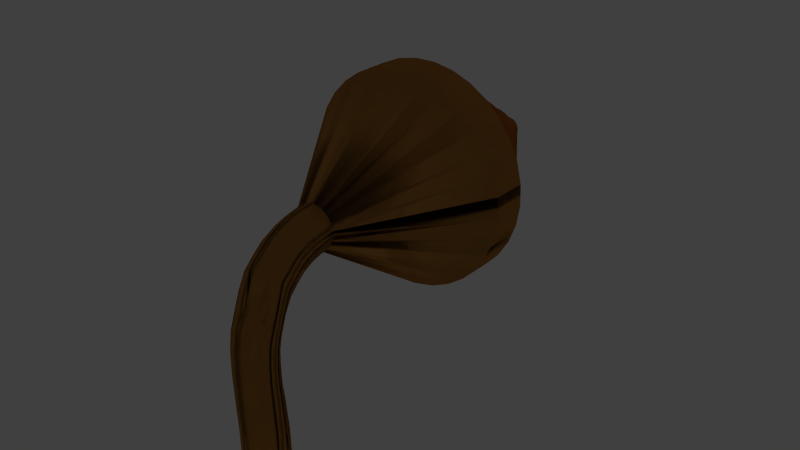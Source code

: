 # Source: launcher.blend  (saved by Blender 2.74.0; exported with 4.5.12 LTS)
import bpy
from mathutils import Matrix  # noqa: F401  (used for matrix-valued properties, if any)

bpy.ops.wm.read_factory_settings(use_empty=True)
scene = bpy.context.scene
scene.name = 'Scene'

# ---- collections
col_collection_1 = bpy.data.collections.new('Collection 1'); scene.collection.children.link(col_collection_1)

# ---- materials (node trees are filled in below, after node groups)
mat_material_002 = bpy.data.materials.new('Material.002')
mat_material_002.alpha_threshold = 0.0
mat_material_002.use_transparent_shadow = False
mat_material_002.diffuse_color = (0.7095, 0.3525, 0.08519, 1.0)
mat_material_002.specular_color = (0.2668, 0.0, 0.0)
mat_material_002.roughness = 0.5
mat_material_002.specular_intensity = 0.1786
mat_material_002.line_color = (0.0, 0.0, 0.0, 1.0)

# ---- material node trees

# ---- world
world_world = bpy.data.worlds.new('World'); scene.world = world_world
world_world.color = (0.05088, 0.05088, 0.05088)
world_world.use_sun_shadow = False
world_world.sun_shadow_jitter_overblur = 0.0
world_world.cycles.sampling_method = 'MANUAL'
world_world.cycles.sample_map_resolution = 256

# ---- lights
light_point_001 = bpy.data.lights.new('Point.001', 'POINT')
light_point_001.transmission_factor = 0.0
light_point_001.energy = 100.0
light_point_001.shadow_buffer_clip_start = 0.5
light_point_001.shadow_soft_size = 0.1
light_point_001.shadow_maximum_resolution = 0.006
light_point_001.use_absolute_resolution = True
light_point_001.cycles.use_multiple_importance_sampling = False
light_point = bpy.data.lights.new('Point', 'POINT')
light_point.transmission_factor = 0.0
light_point.energy = 100.0
light_point.shadow_buffer_clip_start = 0.5
light_point.shadow_soft_size = 0.1
light_point.shadow_maximum_resolution = 0.006
light_point.use_absolute_resolution = True
light_point.cycles.use_multiple_importance_sampling = False

# ---- meshes
me_circle_006 = bpy.data.meshes.new('Circle.006')
me_circle_006.from_pydata([(1.502, 2.892, -1.112), (1.471, 2.889, -1.112), (1.44, 2.88, -1.112), (1.412, 2.865, -1.112), (1.388, 2.845, -1.112), (1.367, 2.82, -1.112), (1.352, 2.792, -1.112), (1.343, 2.761, -1.112), (1.34, 2.73, -1.112), (1.343, 2.698, -1.112), (1.352, 2.667, -1.112), (1.367, 2.639, -1.112), (1.388, 2.615, -1.112), (1.412, 2.595, -1.112), (1.44, 2.58, -1.112), (1.471, 2.57, -1.112), (1.502, 2.567, -1.112), (1.534, 2.57, -1.112), (1.565, 2.58, -1.112), (1.593, 2.595, -1.112), (1.617, 2.615, -1.112), (1.638, 2.639, -1.112), (1.653, 2.667, -1.112), (1.662, 2.698, -1.112), (1.665, 2.73, -1.112), (1.662, 2.761, -1.112), (1.653, 2.792, -1.112), (1.638, 2.82, -1.112), (1.617, 2.845, -1.112), (1.593, 2.865, -1.112), (1.565, 2.88, -1.112), (1.534, 2.889, -1.112), (1.502, 2.827, -1.112), (1.483, 2.825, -1.112), (1.465, 2.819, -1.112), (1.448, 2.81, -1.112), (1.433, 2.798, -1.112), (1.42, 2.783, -1.112), (1.411, 2.766, -1.112), (1.406, 2.748, -1.112), (1.404, 2.728, -1.112), (1.406, 2.709, -1.112), (1.411, 2.691, -1.112), (1.42, 2.674, -1.112), (1.433, 2.659, -1.112), (1.448, 2.646, -1.112), (1.465, 2.637, -1.112), (1.483, 2.632, -1.112), (1.502, 2.63, -1.112), (1.522, 2.632, -1.112), (1.54, 2.637, -1.112), (1.557, 2.646, -1.112), (1.572, 2.659, -1.112), (1.584, 2.674, -1.112), (1.593, 2.691, -1.112), (1.599, 2.709, -1.112), (1.601, 2.728, -1.112), (1.599, 2.748, -1.112), (1.593, 2.766, -1.112), (1.584, 2.783, -1.112), (1.572, 2.798, -1.112), (1.557, 2.81, -1.112), (1.54, 2.819, -1.112), (1.522, 2.825, -1.112), (1.508, 3.211, -1.025), (1.417, 3.202, -1.025), (1.329, 3.175, -1.025), (1.248, 3.132, -1.025), (1.177, 3.074, -1.025), (1.118, 3.002, -1.025), (1.075, 2.921, -1.025), (1.048, 2.833, -1.025), (1.039, 2.742, -1.025), (1.048, 2.651, -1.025), (1.075, 2.563, -1.025), (1.118, 2.482, -1.025), (1.177, 2.41, -1.025), (1.248, 2.352, -1.025), (1.329, 2.309, -1.025), (1.417, 2.282, -1.025), (1.508, 2.273, -1.025), (1.6, 2.282, -1.025), (1.687, 2.309, -1.025), (1.769, 2.352, -1.025), (1.84, 2.41, -1.025), (1.898, 2.482, -1.025), (1.941, 2.563, -1.025), (1.968, 2.651, -1.025), (1.977, 2.742, -1.025), (1.968, 2.833, -1.025), (1.941, 2.921, -1.025), (1.898, 3.002, -1.025), (1.84, 3.074, -1.025), (1.769, 3.132, -1.025), (1.687, 3.175, -1.025), (1.6, 3.202, -1.025), (1.508, 3.023, -1.025), (1.452, 3.017, -1.025), (1.399, 3.001, -1.025), (1.35, 2.975, -1.025), (1.307, 2.939, -1.025), (1.271, 2.896, -1.025), (1.245, 2.847, -1.025), (1.229, 2.794, -1.025), (1.224, 2.738, -1.025), (1.229, 2.683, -1.025), (1.245, 2.63, -1.025), (1.271, 2.58, -1.025), (1.307, 2.537, -1.025), (1.35, 2.502, -1.025), (1.399, 2.476, -1.025), (1.452, 2.46, -1.025), (1.508, 2.454, -1.025), (1.563, 2.46, -1.025), (1.617, 2.476, -1.025), (1.666, 2.502, -1.025), (1.709, 2.537, -1.025), (1.744, 2.58, -1.025), (1.771, 2.63, -1.025), (1.787, 2.683, -1.025), (1.792, 2.738, -1.025), (1.787, 2.794, -1.025), (1.771, 2.847, -1.025), (1.744, 2.896, -1.025), (1.709, 2.939, -1.025), (1.666, 2.975, -1.025), (1.617, 3.001, -1.025), (1.563, 3.017, -1.025), (1.508, 3.614, -0.9126), (1.338, 3.597, -0.9126), (1.175, 3.547, -0.9126), (1.025, 3.467, -0.9126), (0.8937, 3.359, -0.9126), (0.7857, 3.228, -0.9126), (0.7055, 3.077, -0.9126), (0.656, 2.914, -0.9126), (0.6393, 2.745, -0.9126), (0.656, 2.576, -0.9126), (0.7055, 2.413, -0.9126), (0.7857, 2.262, -0.9126), (0.8937, 2.131, -0.9126), (1.025, 2.023, -0.9126), (1.175, 1.943, -0.9126), (1.338, 1.893, -0.9126), (1.508, 1.876, -0.9126), (1.677, 1.893, -0.9126), (1.84, 1.943, -0.9126), (1.99, 2.023, -0.9126), (2.122, 2.131, -0.9126), (2.23, 2.262, -0.9126), (2.31, 2.413, -0.9126), (2.36, 2.576, -0.9126), (2.376, 2.745, -0.9126), (2.36, 2.914, -0.9126), (2.31, 3.077, -0.9126), (2.23, 3.228, -0.9126), (2.122, 3.359, -0.9126), (1.99, 3.467, -0.9126), (1.84, 3.547, -0.9126), (1.677, 3.597, -0.9126), (1.507, 3.265, -0.9126), (1.405, 3.255, -0.9126), (1.306, 3.225, -0.9126), (1.215, 3.176, -0.9126), (1.135, 3.111, -0.9126), (1.07, 3.031, -0.9126), (1.021, 2.94, -0.9126), (0.9909, 2.841, -0.9126), (0.9807, 2.738, -0.9126), (0.9909, 2.636, -0.9126), (1.021, 2.537, -0.9126), (1.07, 2.446, -0.9126), (1.135, 2.366, -0.9126), (1.215, 2.301, -0.9126), (1.306, 2.252, -0.9126), (1.405, 2.222, -0.9126), (1.507, 2.212, -0.9126), (1.61, 2.222, -0.9126), (1.709, 2.252, -0.9126), (1.8, 2.301, -0.9126), (1.88, 2.366, -0.9126), (1.945, 2.446, -0.9126), (1.994, 2.537, -0.9126), (2.024, 2.636, -0.9126), (2.034, 2.738, -0.9126), (2.024, 2.841, -0.9126), (1.994, 2.94, -0.9126), (1.945, 3.031, -0.9126), (1.88, 3.111, -0.9126), (1.8, 3.176, -0.9126), (1.709, 3.225, -0.9126), (1.61, 3.255, -0.9126), (1.508, 3.917, -0.8324), (1.28, 3.894, -0.8324), (1.06, 3.828, -0.8324), (0.8581, 3.719, -0.8324), (0.6808, 3.574, -0.8324), (0.5354, 3.397, -0.8324), (0.4274, 3.195, -0.8324), (0.3608, 2.975, -0.8324), (0.3383, 2.747, -0.8324), (0.3608, 2.519, -0.8324), (0.4274, 2.3, -0.8324), (0.5354, 2.098, -0.8324), (0.6808, 1.92, -0.8324), (0.8581, 1.775, -0.8324), (1.06, 1.667, -0.8324), (1.28, 1.6, -0.8324), (1.508, 1.578, -0.8324), (1.736, 1.6, -0.8324), (1.955, 1.667, -0.8324), (2.157, 1.775, -0.8324), (2.335, 1.92, -0.8324), (2.48, 2.098, -0.8324), (2.588, 2.3, -0.8324), (2.655, 2.519, -0.8324), (2.677, 2.747, -0.8324), (2.655, 2.975, -0.8324), (2.588, 3.195, -0.8324), (2.48, 3.397, -0.8324), (2.335, 3.574, -0.8324), (2.157, 3.719, -0.8324), (1.955, 3.828, -0.8324), (1.736, 3.894, -0.8324), (1.507, 3.448, -0.8323), (1.369, 3.434, -0.8323), (1.236, 3.394, -0.8323), (1.113, 3.328, -0.8323), (1.006, 3.24, -0.8323), (0.9175, 3.132, -0.8323), (0.852, 3.01, -0.8323), (0.8116, 2.877, -0.8323), (0.798, 2.738, -0.8323), (0.8116, 2.6, -0.8323), (0.852, 2.467, -0.8323), (0.9175, 2.344, -0.8323), (1.006, 2.237, -0.8323), (1.113, 2.149, -0.8323), (1.236, 2.083, -0.8323), (1.369, 2.043, -0.8323), (1.507, 2.029, -0.8323), (1.646, 2.043, -0.8323), (1.779, 2.083, -0.8323), (1.901, 2.149, -0.8323), (2.009, 2.237, -0.8323), (2.097, 2.344, -0.8323), (2.162, 2.467, -0.8323), (2.203, 2.6, -0.8323), (2.216, 2.738, -0.8323), (2.203, 2.877, -0.8323), (2.162, 3.01, -0.8323), (2.097, 3.132, -0.8323), (2.009, 3.24, -0.8323), (1.901, 3.328, -0.8323), (1.779, 3.394, -0.8323), (1.646, 3.434, -0.8323), (1.507, 4.461, -0.6982), (1.174, 4.428, -0.6982), (0.8532, 4.33, -0.6982), (0.5576, 4.172, -0.6982), (0.2985, 3.96, -0.6982), (0.08587, 3.701, -0.6982), (-0.07213, 3.405, -0.6982), (-0.1694, 3.084, -0.6982), (-0.2023, 2.751, -0.6982), (-0.1694, 2.417, -0.6982), (-0.07213, 2.096, -0.6982), (0.08587, 1.801, -0.6982), (0.2985, 1.542, -0.6982), (0.5576, 1.329, -0.6982), (0.8532, 1.171, -0.6982), (1.174, 1.074, -0.6982), (1.507, 1.041, -0.6982), (1.841, 1.074, -0.6982), (2.162, 1.171, -0.6982), (2.457, 1.329, -0.6982), (2.716, 1.542, -0.6982), (2.929, 1.801, -0.6982), (3.087, 2.096, -0.6982), (3.184, 2.417, -0.6982), (3.217, 2.751, -0.6982), (3.184, 3.084, -0.6982), (3.087, 3.405, -0.6982), (2.929, 3.701, -0.6982), (2.716, 3.96, -0.6982), (2.457, 4.172, -0.6982), (2.162, 4.33, -0.6982), (1.841, 4.428, -0.6982), (1.507, 3.775, -0.6981), (1.304, 3.755, -0.6981), (1.11, 3.696, -0.6981), (0.9306, 3.6, -0.6981), (0.7735, 3.471, -0.6981), (0.6446, 3.314, -0.6981), (0.5487, 3.135, -0.6981), (0.4897, 2.94, -0.6981), (0.4698, 2.738, -0.6981), (0.4897, 2.536, -0.6981), (0.5487, 2.341, -0.6981), (0.6446, 2.162, -0.6981), (0.7735, 2.005, -0.6981), (0.9306, 1.876, -0.6981), (1.11, 1.78, -0.6981), (1.304, 1.721, -0.6981), (1.507, 1.701, -0.6981), (1.709, 1.721, -0.6981), (1.904, 1.78, -0.6981), (2.083, 1.876, -0.6981), (2.24, 2.005, -0.6981), (2.369, 2.162, -0.6981), (2.465, 2.341, -0.6981), (2.524, 2.536, -0.6981), (2.544, 2.738, -0.6981), (2.524, 2.94, -0.6981), (2.465, 3.135, -0.6981), (2.369, 3.314, -0.6981), (2.24, 3.471, -0.6981), (2.083, 3.6, -0.6981), (1.904, 3.696, -0.6981), (1.709, 3.755, -0.6981), (0.08587, 3.701, -0.6982), (-0.07213, 3.405, -0.6982), (2.716, 1.542, -0.6982), (2.929, 1.801, -0.6982), (1.75, 2.989, -0.2275), (1.697, 3.033, -0.2275), (1.636, 3.065, -0.2275), (1.569, 3.085, -0.2275), (1.841, 4.431, -0.5936), (2.162, 4.333, -0.5936), (2.457, 4.175, -0.5936), (2.716, 3.963, -0.5936), (2.929, 3.704, -0.5936), (3.087, 3.408, -0.5936), (3.184, 3.087, -0.5936), (3.217, 2.754, -0.5936), (3.184, 2.42, -0.5936), (3.087, 2.099, -0.5936), (2.929, 1.804, -0.5936), (2.716, 1.545, -0.5936), (2.457, 1.332, -0.5936), (2.162, 1.174, -0.5936), (1.841, 1.077, -0.5936), (1.507, 1.044, -0.5936), (1.174, 1.077, -0.5936), (0.853, 1.174, -0.5936), (0.5574, 1.332, -0.5936), (0.2983, 1.545, -0.5936), (0.08568, 1.804, -0.5936), (-0.07232, 2.099, -0.5936), (-0.1696, 2.42, -0.5936), (-0.2025, 2.754, -0.5936), (-0.1696, 3.087, -0.5936), (-0.07232, 3.408, -0.5936), (0.08568, 3.704, -0.5936), (0.2983, 3.963, -0.5936), (0.5574, 4.175, -0.5936), (0.853, 4.333, -0.5936), (1.174, 4.431, -0.5936), (1.507, 4.463, -0.5936), (1.507, 3.778, -0.5935), (1.304, 3.758, -0.5935), (1.11, 3.699, -0.5935), (0.9305, 3.603, -0.5935), (0.7733, 3.474, -0.5935), (0.6444, 3.317, -0.5935), (0.5486, 3.138, -0.5935), (0.4896, 2.943, -0.5935), (0.4696, 2.741, -0.5935), (0.4896, 2.538, -0.5935), (0.5486, 2.344, -0.5935), (0.6444, 2.165, -0.5935), (0.7733, 2.008, -0.5935), (0.9305, 1.879, -0.5935), (1.11, 1.783, -0.5935), (1.304, 1.724, -0.5935), (1.507, 1.704, -0.5935), (1.709, 1.724, -0.5935), (1.903, 1.783, -0.5935), (2.083, 1.879, -0.5935), (2.24, 2.008, -0.5935), (2.369, 2.165, -0.5935), (2.464, 2.344, -0.5935), (2.524, 2.538, -0.5935), (2.543, 2.741, -0.5935), (2.524, 2.943, -0.5935), (2.464, 3.138, -0.5935), (2.369, 3.317, -0.5935), (2.24, 3.474, -0.5935), (2.083, 3.603, -0.5935), (1.903, 3.699, -0.5935), (1.709, 3.758, -0.5935), (0.08568, 3.704, -0.5936), (-0.07232, 3.408, -0.5936), (2.716, 1.545, -0.5936), (2.929, 1.804, -0.5936), (1.794, 2.935, -0.2275), (1.827, 2.874, -0.2275), (1.847, 2.808, -0.2275), (1.854, 2.739, -0.2275), (1.847, 2.67, -0.2275), (1.827, 2.603, -0.2275), (1.794, 2.542, -0.2275), (1.75, 2.489, -0.2275), (1.697, 2.445, -0.2275), (1.636, 2.412, -0.2275), (1.569, 2.392, -0.2275), (1.5, 2.385, -0.2275), (1.431, 2.392, -0.2275), (1.365, 2.412, -0.2275), (1.304, 2.445, -0.2275), (1.25, 2.489, -0.2275), (1.206, 2.542, -0.2275), (1.174, 2.603, -0.2275), (1.154, 2.67, -0.2275), (1.147, 2.739, -0.2275), (1.154, 2.808, -0.2275), (1.174, 2.874, -0.2275), (1.206, 2.935, -0.2275), (1.25, 2.989, -0.2275), (1.304, 3.033, -0.2275), (1.365, 3.065, -0.2275), (1.431, 3.085, -0.2275), (1.5, 3.092, -0.2275), (1.5, 2.95, -0.2275), (1.458, 2.946, -0.2275), (1.418, 2.934, -0.2275), (1.381, 2.914, -0.2275), (1.349, 2.888, -0.2275), (1.322, 2.855, -0.2275), (1.302, 2.818, -0.2275), (1.29, 2.778, -0.2275), (1.286, 2.736, -0.2275), (1.29, 2.694, -0.2275), (1.302, 2.654, -0.2275), (1.322, 2.617, -0.2275), (1.349, 2.584, -0.2275), (1.381, 2.558, -0.2275), (1.418, 2.538, -0.2275), (1.458, 2.526, -0.2275), (1.5, 2.522, -0.2275), (1.542, 2.526, -0.2275), (1.582, 2.538, -0.2275), (1.619, 2.558, -0.2275), (1.652, 2.584, -0.2275), (1.679, 2.617, -0.2275), (1.698, 2.654, -0.2275), (1.711, 2.694, -0.2275), (1.715, 2.736, -0.2275), (1.711, 2.778, -0.2275), (1.698, 2.818, -0.2275), (1.679, 2.855, -0.2275), (1.652, 2.888, -0.2275), (1.619, 2.914, -0.2275), (1.582, 2.934, -0.2275), (1.542, 2.946, -0.2275), (1.206, 2.935, -0.2275), (1.174, 2.874, -0.2275), (1.75, 2.489, -0.2275), (1.794, 2.542, -0.2275), (1.322, 2.855, -0.2275), (1.302, 2.818, -0.2275), (1.652, 2.584, -0.2275), (1.679, 2.617, -0.2275), (1.719, 2.949, -0.1704), (1.664, 2.99, -0.1691), (1.602, 3.021, -0.1685), (1.535, 3.039, -0.1685), (1.764, 2.897, -0.1722), (1.799, 2.839, -0.1745), (1.822, 2.775, -0.1772), (1.831, 2.708, -0.1802), (1.826, 2.641, -0.1834), (1.809, 2.576, -0.1867), (1.778, 2.516, -0.19), (1.736, 2.463, -0.193), (1.684, 2.42, -0.1957), (1.625, 2.387, -0.1981), (1.559, 2.366, -0.1999), (1.491, 2.358, -0.2012), (1.422, 2.364, -0.2018), (1.355, 2.382, -0.2018), (1.293, 2.413, -0.2012), (1.238, 2.454, -0.2), (1.192, 2.506, -0.1981), (1.157, 2.564, -0.1958), (1.135, 2.628, -0.1931), (1.126, 2.695, -0.1901), (1.13, 2.762, -0.1869), (1.22, 2.94, -0.1773), (1.272, 2.983, -0.1746), (1.332, 3.016, -0.1722), (1.397, 3.037, -0.1704), (1.466, 3.045, -0.1691), (1.178, 2.887, -0.1804), (1.148, 2.827, -0.1836), (1.736, 2.463, -0.193), (1.68, 2.895, -0.1305), (1.624, 2.936, -0.1288), (1.562, 2.965, -0.1279), (1.495, 2.983, -0.128), (1.727, 2.846, -0.133), (1.762, 2.789, -0.1361), (1.786, 2.726, -0.1399), (1.796, 2.661, -0.144), (1.793, 2.596, -0.1485), (1.777, 2.533, -0.153), (1.747, 2.475, -0.1575), (1.706, 2.424, -0.1617), (1.655, 2.381, -0.1654), (1.596, 2.349, -0.1687), (1.532, 2.329, -0.1712), (1.463, 2.321, -0.173), (1.394, 2.326, -0.1739), (1.327, 2.344, -0.174), (1.265, 2.373, -0.1731), (1.209, 2.414, -0.1714), (1.163, 2.463, -0.169), (1.127, 2.52, -0.1658), (1.103, 2.583, -0.162), (1.093, 2.647, -0.1579), (1.096, 2.713, -0.1534), (1.183, 2.885, -0.1402), (1.234, 2.928, -0.1365), (1.293, 2.96, -0.1332), (1.358, 2.98, -0.1307), (1.426, 2.988, -0.1289), (1.142, 2.834, -0.1445), (1.113, 2.776, -0.1489), (1.706, 2.424, -0.1617), (1.624, 2.794, -0.08512), (1.568, 2.833, -0.08308), (1.505, 2.862, -0.08208), (1.438, 2.879, -0.08216), (1.671, 2.746, -0.08811), (1.708, 2.69, -0.09195), (1.732, 2.63, -0.09648), (1.744, 2.567, -0.1015), (1.742, 2.504, -0.1069), (1.727, 2.443, -0.1124), (1.698, 2.386, -0.1178), (1.658, 2.337, -0.1229), (1.608, 2.295, -0.1276), (1.55, 2.264, -0.1315), (1.486, 2.245, -0.1346), (1.418, 2.237, -0.1368), (1.349, 2.242, -0.1379), (1.282, 2.259, -0.138), (1.219, 2.288, -0.137), (1.163, 2.327, -0.135), (1.115, 2.375, -0.132), (1.079, 2.43, -0.1282), (1.054, 2.491, -0.1236), (1.043, 2.554, -0.1186), (1.045, 2.617, -0.1132), (1.128, 2.784, -0.09716), (1.178, 2.825, -0.09255), (1.237, 2.857, -0.0886), (1.301, 2.876, -0.08548), (1.369, 2.884, -0.08331), (1.088, 2.734, -0.1023), (1.06, 2.678, -0.1077), (1.658, 2.337, -0.1229), (1.569, 2.675, -0.0511), (1.513, 2.714, -0.04886), (1.45, 2.742, -0.04777), (1.383, 2.758, -0.04787), (1.617, 2.628, -0.0544), (1.654, 2.574, -0.05863), (1.68, 2.515, -0.06364), (1.692, 2.454, -0.06923), (1.691, 2.392, -0.07518), (1.676, 2.332, -0.08127), (1.648, 2.277, -0.08726), (1.609, 2.228, -0.09292), (1.56, 2.188, -0.09804), (1.502, 2.158, -0.1024), (1.438, 2.138, -0.1059), (1.37, 2.131, -0.1083), (1.301, 2.136, -0.1096), (1.234, 2.153, -0.1097), (1.171, 2.181, -0.1086), (1.114, 2.219, -0.1064), (1.067, 2.266, -0.1031), (1.029, 2.32, -0.09883), (1.004, 2.379, -0.09382), (0.992, 2.441, -0.08824), (0.9932, 2.503, -0.08229), (1.075, 2.666, -0.06454), (1.124, 2.706, -0.05942), (1.182, 2.737, -0.05505), (1.246, 2.756, -0.05158), (1.314, 2.763, -0.04916), (1.035, 2.617, -0.07021), (1.008, 2.562, -0.0762), (1.609, 2.228, -0.09292), (1.522, 2.542, -0.01372), (1.465, 2.579, -0.01107), (1.401, 2.605, -0.009811), (1.334, 2.621, -0.009976), (1.571, 2.498, -0.01764), (1.61, 2.447, -0.0227), (1.636, 2.391, -0.02868), (1.65, 2.333, -0.03537), (1.651, 2.275, -0.04251), (1.638, 2.219, -0.04982), (1.612, 2.167, -0.05703), (1.574, 2.121, -0.06384), (1.526, 2.083, -0.07001), (1.469, 2.055, -0.0753), (1.406, 2.037, -0.0795), (1.339, 2.03, -0.08245), (1.27, 2.035, -0.08404), (1.203, 2.051, -0.0842), (1.139, 2.078, -0.08294), (1.082, 2.114, -0.08029), (1.033, 2.159, -0.07637), (0.9946, 2.21, -0.07132), (0.9678, 2.266, -0.06533), (0.954, 2.324, -0.05864), (0.9535, 2.382, -0.0515), (1.03, 2.536, -0.03017), (1.078, 2.573, -0.024), (1.135, 2.602, -0.01871), (1.198, 2.62, -0.01452), (1.265, 2.626, -0.01156), (0.9921, 2.49, -0.03699), (0.9663, 2.438, -0.04419), (1.574, 2.121, -0.06384), (1.444, 2.268, 0.0167), (1.395, 2.314, 0.0197), (1.338, 2.353, 0.0211), (1.275, 2.383, 0.02084), (1.483, 2.216, 0.01221), (1.512, 2.161, 0.006412), (1.528, 2.104, -0.0004827), (1.531, 2.048, -0.008205), (1.522, 1.995, -0.01646), (1.499, 1.947, -0.02492), (1.465, 1.906, -0.03328), (1.421, 1.873, -0.0412), (1.368, 1.849, -0.04838), (1.308, 1.837, -0.05455), (1.244, 1.835, -0.05947), (1.177, 1.844, -0.06295), (1.112, 1.864, -0.06486), (1.049, 1.894, -0.06512), (0.9926, 1.933, -0.06372), (0.9434, 1.98, -0.06072), (0.9039, 2.031, -0.05623), (0.8755, 2.087, -0.05043), (0.8593, 2.144, -0.04354), (0.856, 2.2, -0.03582), (0.8657, 2.253, -0.02756), (0.9664, 2.375, -0.002822), (1.02, 2.398, 0.004362), (1.079, 2.411, 0.01053), (1.144, 2.413, 0.01545), (1.21, 2.403, 0.01893), (0.9219, 2.342, -0.01074), (0.8879, 2.301, -0.0191), (1.421, 1.873, -0.0412), (1.287, 2.012, 0.03727), (1.237, 2.057, 0.04045), (1.18, 2.095, 0.04192), (1.117, 2.125, 0.0416), (1.328, 1.962, 0.03249), (1.358, 1.909, 0.0263), (1.375, 1.854, 0.01893), (1.38, 1.8, 0.01067), (1.372, 1.75, 0.001832), (1.352, 1.704, -0.007239), (1.319, 1.665, -0.01619), (1.276, 1.634, -0.02469), (1.225, 1.612, -0.03241), (1.166, 1.601, -0.03904), (1.102, 1.6, -0.04434), (1.037, 1.61, -0.0481), (0.9714, 1.63, -0.05017), (0.9088, 1.66, -0.05049), (0.8515, 1.698, -0.04902), (0.8015, 1.743, -0.04584), (0.7609, 1.794, -0.04106), (0.7312, 1.847, -0.03486), (0.7135, 1.902, -0.0275), (0.7086, 1.955, -0.01924), (0.7165, 2.006, -0.0104), (0.8123, 2.122, 0.01612), (0.8642, 2.143, 0.02384), (0.9229, 2.155, 0.03047), (0.9864, 2.155, 0.03577), (1.052, 2.145, 0.03953), (0.7694, 2.091, 0.007625), (0.7371, 2.052, -0.001331), (1.276, 1.634, -0.02469), (1.155, 1.796, 0.05445), (1.103, 1.838, 0.05801), (1.044, 1.874, 0.05959), (0.9815, 1.903, 0.05913), (1.198, 1.75, 0.04906), (1.231, 1.701, 0.04204), (1.253, 1.652, 0.03366), (1.262, 1.605, 0.02425), (1.258, 1.56, 0.01416), (1.242, 1.521, 0.003777), (1.214, 1.488, -0.006491), (1.175, 1.463, -0.01625), (1.127, 1.446, -0.02513), (1.071, 1.439, -0.03279), (1.01, 1.441, -0.03894), (0.9456, 1.453, -0.04333), (0.8807, 1.474, -0.0458), (0.8179, 1.503, -0.04625), (0.7593, 1.539, -0.04467), (0.7074, 1.581, -0.04111), (0.6641, 1.627, -0.03572), (0.631, 1.675, -0.0287), (0.6095, 1.724, -0.02033), (0.6003, 1.772, -0.01091), (0.6038, 1.816, -0.0008187), (0.687, 1.914, 0.02959), (0.7353, 1.93, 0.03847), (0.7912, 1.938, 0.04613), (0.8524, 1.935, 0.05227), (0.9167, 1.924, 0.05666), (0.648, 1.888, 0.01983), (0.62, 1.855, 0.009561), (1.175, 1.463, -0.01625), (1.004, 1.536, 0.06329), (0.95, 1.575, 0.06705), (0.8906, 1.61, 0.06867), (0.8275, 1.638, 0.0681), (1.049, 1.493, 0.05753), (1.085, 1.449, 0.05), (1.109, 1.405, 0.041), (1.122, 1.362, 0.03085), (1.122, 1.324, 0.01996), (1.109, 1.29, 0.008745), (1.085, 1.262, -0.002368), (1.049, 1.241, -0.01295), (1.004, 1.229, -0.0226), (0.9502, 1.225, -0.03093), (0.8908, 1.23, -0.03764), (0.8277, 1.244, -0.04247), (0.7634, 1.265, -0.04522), (0.7004, 1.293, -0.04579), (0.6409, 1.328, -0.04417), (0.5874, 1.367, -0.0404), (0.5419, 1.41, -0.03465), (0.5062, 1.454, -0.02712), (0.4816, 1.498, -0.01811), (0.469, 1.541, -0.00797), (0.469, 1.579, 0.00292), (0.5418, 1.662, 0.03583), (0.5873, 1.674, 0.04548), (0.6407, 1.678, 0.05382), (0.7001, 1.673, 0.06053), (0.7632, 1.659, 0.06535), (0.5061, 1.641, 0.02525), (0.4815, 1.613, 0.01414), (1.049, 1.241, -0.01295), (0.8324, 1.233, 0.06535), (0.7781, 1.271, 0.0692), (0.7183, 1.304, 0.07083), (0.6551, 1.333, 0.07019), (0.879, 1.192, 0.05945), (0.9162, 1.15, 0.05171), (0.9424, 1.108, 0.04243), (0.9567, 1.069, 0.03197), (0.9586, 1.033, 0.02073), (0.948, 1.002, 0.009144), (0.9252, 0.9769, -0.002345), (0.8912, 0.9591, -0.01329), (0.8473, 0.949, -0.02328), (0.7951, 0.9471, -0.03193), (0.7366, 0.9534, -0.0389), (0.6742, 0.9677, -0.04392), (0.6102, 0.9894, -0.04681), (0.547, 1.018, -0.04745), (0.4871, 1.052, -0.04581), (0.4329, 1.09, -0.04197), (0.3862, 1.13, -0.03606), (0.3491, 1.172, -0.02832), (0.3229, 1.214, -0.01904), (0.3085, 1.253, -0.008584), (0.3067, 1.289, 0.002655), (0.3741, 1.363, 0.03668), (0.418, 1.373, 0.04667), (0.4702, 1.375, 0.05531), (0.5286, 1.369, 0.06228), (0.5911, 1.354, 0.0673), (0.3401, 1.345, 0.02573), (0.3173, 1.32, 0.01424), (0.8912, 0.9591, -0.01329), (0.6897, 0.977, 0.06476), (0.634, 1.013, 0.06871), (0.5734, 1.045, 0.07033), (0.5101, 1.073, 0.06957), (0.7382, 0.9395, 0.05865), (0.7778, 0.9015, 0.05061), (0.8069, 0.8646, 0.04094), (0.8243, 0.8301, 0.03002), (0.8295, 0.7994, 0.01827), (0.8221, 0.7737, 0.006135), (0.8026, 0.7539, -0.005913), (0.7716, 0.7408, -0.01741), (0.7304, 0.735, -0.02792), (0.6804, 0.7366, -0.03704), (0.6237, 0.7456, -0.04441), (0.5625, 0.7616, -0.04975), (0.499, 0.784, -0.05286), (0.4357, 0.8119, -0.05362), (0.3751, 0.8444, -0.052), (0.3194, 0.8801, -0.04805), (0.2708, 0.9176, -0.04194), (0.2313, 0.9556, -0.0339), (0.2022, 0.9925, -0.02423), (0.1848, 1.027, -0.01331), (0.1796, 1.058, -0.001558), (0.2375, 1.116, 0.03412), (0.2787, 1.122, 0.04463), (0.3286, 1.121, 0.05375), (0.3853, 1.112, 0.06112), (0.4466, 1.096, 0.06646), (0.2065, 1.103, 0.02262), (0.1869, 1.083, 0.01058), (0.7716, 0.7408, -0.01741), (0.5231, 0.6783, 0.06371), (0.4662, 0.7119, 0.0677), (0.4049, 0.7431, 0.06929), (0.3415, 0.7708, 0.06842), (0.5733, 0.6438, 0.05747), (0.6151, 0.6095, 0.04924), (0.6467, 0.5768, 0.03931), (0.667, 0.547, 0.02807), (0.6751, 0.5212, 0.01596), (0.6708, 0.5005, 0.003441), (0.6542, 0.4855, -0.009009), (0.626, 0.4769, -0.02091), (0.5872, 0.475, -0.0318), (0.5394, 0.4799, -0.04127), (0.4843, 0.4914, -0.04895), (0.4241, 0.5091, -0.05454), (0.3612, 0.5322, -0.05784), (0.2978, 0.5599, -0.05871), (0.2365, 0.5911, -0.05712), (0.1796, 0.6247, -0.05313), (0.1293, 0.6593, -0.04689), (0.08755, 0.6935, -0.03865), (0.05593, 0.7262, -0.02873), (0.03566, 0.756, -0.01749), (0.02752, 0.7818, -0.005381), (0.07663, 0.8261, 0.03149), (0.1154, 0.828, 0.04238), (0.1633, 0.8231, 0.05185), (0.2183, 0.8116, 0.05953), (0.2785, 0.7939, 0.06512), (0.04841, 0.8175, 0.01959), (0.03183, 0.8025, 0.00714), (0.626, 0.4769, -0.02091), (0.3716, 0.4062, 0.06216), (0.3134, 0.4374, 0.06615), (0.2514, 0.4673, 0.06767), (0.188, 0.4947, 0.06668), (0.4238, 0.375, 0.05585), (0.468, 0.3448, 0.04748), (0.5024, 0.317, 0.03737), (0.5258, 0.2925, 0.02589), (0.5373, 0.2722, 0.0135), (0.5363, 0.2571, 0.0006669), (0.523, 0.2476, -0.01211), (0.4978, 0.2441, -0.02435), (0.4618, 0.2468, -0.03557), (0.4163, 0.2555, -0.04535), (0.363, 0.2699, -0.05331), (0.3041, 0.2895, -0.05914), (0.2417, 0.3135, -0.06262), (0.1783, 0.3409, -0.06362), (0.1163, 0.3708, -0.06209), (0.05808, 0.402, -0.0581), (0.00588, 0.4333, -0.0518), (-0.03828, 0.4634, -0.04343), (-0.07272, 0.4913, -0.03331), (-0.09611, 0.5158, -0.02183), (-0.1075, 0.536, -0.009441), (-0.06814, 0.5641, 0.02841), (-0.03211, 0.5614, 0.03963), (0.0134, 0.5527, 0.04941), (0.06666, 0.5383, 0.05737), (0.1256, 0.5187, 0.0632), (-0.09328, 0.5606, 0.01617), (-0.1066, 0.5511, 0.003392), (0.4978, 0.2441, -0.02435), (0.1281, -0.01222, 0.06355), (0.06743, 0.01549, 0.06713), (0.004399, 0.04379, 0.06816), (-0.05856, 0.07159, 0.06662), (0.1841, -0.03826, 0.05758), (0.2333, -0.06165, 0.04944), (0.2737, -0.08148, 0.03944), (0.3039, -0.09699, 0.02797), (0.3226, -0.1076, 0.01547), (0.3292, -0.1128, 0.002416), (0.3233, -0.1126, -0.01069), (0.3053, -0.1068, -0.02334), (0.2758, -0.09575, -0.03505), (0.2359, -0.07982, -0.04537), (0.1872, -0.05963, -0.05391), (0.1316, -0.03595, -0.06033), (0.07111, -0.009712, -0.06439), (0.008149, 0.01809, -0.06593), (-0.05488, 0.04639, -0.06489), (-0.1156, 0.0741, -0.06132), (-0.1716, 0.1001, -0.05535), (-0.2207, 0.1235, -0.04721), (-0.2612, 0.1434, -0.03721), (-0.2913, 0.1589, -0.02574), (-0.3101, 0.1695, -0.01324), (-0.2928, 0.1687, 0.02557), (-0.2633, 0.1576, 0.03728), (-0.2234, 0.1417, 0.0476), (-0.1747, 0.1215, 0.05614), (-0.119, 0.09783, 0.06256), (-0.3108, 0.1745, 0.01292), (-0.3166, 0.1747, -0.0001854), (0.3053, -0.1068, -0.02334)], [], [(31, 63, 62, 30), (20, 52, 51, 19), (9, 41, 40, 8), (29, 61, 60, 28), (18, 50, 49, 17), (7, 39, 38, 6), (27, 59, 58, 26), (5, 37, 36, 4), (16, 48, 47, 15), (25, 57, 56, 24), (3, 35, 34, 2), (14, 46, 45, 13), (23, 55, 54, 22), (1, 33, 32, 0), (12, 44, 43, 11), (0, 32, 63, 31), (21, 53, 52, 20), (10, 42, 41, 9), (30, 62, 61, 29), (19, 51, 50, 18), (8, 40, 39, 7), (28, 60, 59, 27), (17, 49, 48, 16), (6, 38, 37, 5), (26, 58, 57, 25), (4, 36, 35, 3), (15, 47, 46, 14), (24, 56, 55, 23), (2, 34, 33, 1), (13, 45, 44, 12), (22, 54, 53, 21), (11, 43, 42, 10), (95, 127, 126, 94), (84, 116, 115, 83), (73, 105, 104, 72), (93, 125, 124, 92), (82, 114, 113, 81), (71, 103, 102, 70), (91, 123, 122, 90), (69, 101, 100, 68), (80, 112, 111, 79), (89, 121, 120, 88), (67, 99, 98, 66), (78, 110, 109, 77), (87, 119, 118, 86), (65, 97, 96, 64), (76, 108, 107, 75), (64, 96, 127, 95), (85, 117, 116, 84), (74, 106, 105, 73), (94, 126, 125, 93), (83, 115, 114, 82), (72, 104, 103, 71), (92, 124, 123, 91), (81, 113, 112, 80), (70, 102, 101, 69), (90, 122, 121, 89), (68, 100, 99, 67), (79, 111, 110, 78), (88, 120, 119, 87), (66, 98, 97, 65), (77, 109, 108, 76), (86, 118, 117, 85), (75, 107, 106, 74), (159, 191, 190, 158), (148, 180, 179, 147), (137, 169, 168, 136), (157, 189, 188, 156), (146, 178, 177, 145), (135, 167, 166, 134), (155, 187, 186, 154), (133, 165, 164, 132), (144, 176, 175, 143), (153, 185, 184, 152), (131, 163, 162, 130), (142, 174, 173, 141), (151, 183, 182, 150), (129, 161, 160, 128), (140, 172, 171, 139), (128, 160, 191, 159), (149, 181, 180, 148), (138, 170, 169, 137), (158, 190, 189, 157), (147, 179, 178, 146), (136, 168, 167, 135), (156, 188, 187, 155), (145, 177, 176, 144), (134, 166, 165, 133), (154, 186, 185, 153), (132, 164, 163, 131), (143, 175, 174, 142), (152, 184, 183, 151), (130, 162, 161, 129), (141, 173, 172, 140), (150, 182, 181, 149), (139, 171, 170, 138), (223, 255, 254, 222), (212, 244, 243, 211), (201, 233, 232, 200), (221, 253, 252, 220), (210, 242, 241, 209), (199, 231, 230, 198), (219, 251, 250, 218), (197, 229, 228, 196), (208, 240, 239, 207), (217, 249, 248, 216), (195, 227, 226, 194), (206, 238, 237, 205), (215, 247, 246, 214), (193, 225, 224, 192), (204, 236, 235, 203), (192, 224, 255, 223), (213, 245, 244, 212), (202, 234, 233, 201), (222, 254, 253, 221), (211, 243, 242, 210), (200, 232, 231, 199), (220, 252, 251, 219), (209, 241, 240, 208), (198, 230, 229, 197), (218, 250, 249, 217), (196, 228, 227, 195), (207, 239, 238, 206), (216, 248, 247, 215), (194, 226, 225, 193), (205, 237, 236, 204), (214, 246, 245, 213), (203, 235, 234, 202), (260, 355, 356, 259), (282, 333, 334, 281), (318, 390, 391, 319), (303, 375, 376, 304), (267, 348, 349, 266), (288, 360, 361, 289), (274, 341, 342, 273), (310, 382, 383, 311), (295, 367, 368, 296), (259, 356, 357, 258), (281, 334, 335, 280), (317, 389, 390, 318), (260, 355, 392, 320), (302, 374, 375, 303), (266, 349, 350, 265), (256, 359, 328, 287), (323, 395, 337, 278), (273, 342, 343, 272), (309, 381, 382, 310), (294, 366, 367, 295), (258, 357, 358, 257), (280, 335, 336, 279), (316, 388, 389, 317), (301, 373, 374, 302), (265, 350, 351, 264), (287, 328, 329, 286), (272, 343, 344, 271), (308, 380, 381, 309), (293, 365, 366, 294), (257, 358, 359, 256), (279, 336, 337, 278), (315, 387, 388, 316), (212, 276, 277, 213), (212, 213, 149, 148), (148, 149, 85, 84), (84, 85, 21, 20), (5, 69, 70, 6), (70, 69, 133, 134), (134, 133, 197, 198), (198, 197, 261, 262), (229, 230, 294, 293), (165, 166, 230, 229), (101, 102, 166, 165), (102, 101, 37, 38), (6, 39, 102, 70), (134, 166, 102, 70), (197, 230, 166, 134), (262, 294, 230, 198), (293, 261, 197, 229), (134, 166, 229, 197), (101, 69, 5, 37), (165, 133, 69, 101), (229, 197, 133, 165), (245, 213, 277, 309), (244, 245, 309, 308), (308, 276, 212, 244), (245, 244, 180, 181), (244, 212, 148, 180), (181, 149, 213, 245), (117, 85, 149, 181), (180, 148, 84, 116), (181, 180, 116, 117), (52, 53, 117, 116), (116, 84, 20, 52), (53, 21, 85, 117), (300, 372, 373, 301), (264, 351, 352, 263), (286, 329, 330, 285), (307, 379, 380, 308), (271, 344, 345, 270), (292, 364, 365, 293), (278, 337, 338, 277), (314, 386, 387, 315), (350, 414, 415, 351), (381, 445, 446, 382), (369, 433, 434, 370), (364, 428, 429, 365), (372, 436, 437, 373), (333, 397, 398, 334), (385, 449, 450, 386), (345, 409, 410, 346), (388, 452, 453, 389), (348, 412, 413, 349), (382, 446, 447, 383), (371, 435, 436, 372), (395, 459, 401, 337), (374, 438, 439, 375), (329, 326, 325, 330), (387, 451, 452, 388), (331, 324, 396, 332), (391, 455, 424, 360), (346, 410, 411, 347), (334, 398, 399, 335), (383, 447, 448, 384), (373, 437, 438, 374), (340, 404, 458, 394), (389, 453, 454, 390), (335, 399, 400, 336), (339, 403, 404, 340), (359, 423, 327, 328), (330, 325, 324, 331), (344, 408, 409, 345), (357, 421, 422, 358), (343, 407, 408, 344), (375, 439, 440, 376), (352, 416, 457, 393), (352, 416, 417, 353), (332, 396, 397, 333), (337, 401, 402, 338), (361, 425, 426, 362), (376, 440, 441, 377), (342, 406, 407, 343), (358, 422, 423, 359), (296, 368, 369, 297), (311, 383, 384, 312), (275, 340, 341, 274), (289, 361, 362, 290), (268, 347, 348, 267), (304, 376, 377, 305), (319, 391, 360, 288), (283, 332, 333, 282), (261, 354, 355, 260), (297, 369, 370, 298), (312, 384, 385, 313), (276, 339, 340, 275), (290, 362, 363, 291), (269, 346, 347, 268), (305, 377, 378, 306), (263, 352, 393, 321), (284, 331, 332, 283), (298, 370, 371, 299), (262, 353, 354, 261), (313, 385, 386, 314), (277, 338, 339, 276), (291, 363, 364, 292), (270, 345, 346, 269), (306, 378, 379, 307), (275, 340, 394, 322), (285, 330, 331, 284), (263, 352, 353, 262), (299, 371, 372, 300), (401, 446, 445, 402), (406, 441, 440, 407), (325, 453, 452, 324), (419, 428, 427, 420), (422, 425, 424, 423), (416, 431, 430, 417), (423, 424, 455, 327), (418, 429, 428, 419), (399, 448, 447, 400), (413, 434, 433, 414), (403, 444, 443, 404), (398, 449, 448, 399), (410, 437, 436, 411), (404, 443, 442, 405), (324, 452, 451, 396), (414, 433, 432, 415), (445, 463, 459, 402), (405, 442, 441, 406), (411, 436, 435, 412), (396, 451, 450, 397), (418, 456, 460, 429), (327, 455, 454, 326), (407, 440, 439, 408), (421, 426, 425, 422), (326, 454, 453, 325), (409, 438, 437, 410), (412, 435, 434, 413), (415, 432, 431, 416), (408, 439, 438, 409), (397, 450, 449, 398), (400, 447, 446, 401), (420, 427, 426, 421), (459, 463, 462, 458), (457, 461, 460, 456), (430, 461, 457, 417), (403, 458, 462, 444), (444, 462, 463, 445), (429, 460, 461, 430), (402, 459, 458, 403), (417, 457, 456, 418), (347, 411, 412, 348), (386, 450, 451, 387), (368, 432, 433, 369), (336, 400, 401, 337), (349, 413, 414, 350), (367, 431, 432, 368), (362, 426, 427, 363), (378, 442, 443, 379), (390, 454, 455, 391), (384, 448, 449, 385), (360, 424, 425, 361), (366, 430, 431, 367), (338, 402, 403, 339), (351, 415, 416, 352), (365, 429, 430, 366), (355, 419, 420, 356), (353, 417, 418, 354), (380, 444, 445, 381), (328, 327, 326, 329), (370, 434, 435, 371), (340, 404, 405, 341), (379, 443, 444, 380), (363, 427, 428, 364), (354, 418, 419, 355), (356, 420, 421, 357), (355, 419, 456, 392), (377, 441, 442, 378), (341, 405, 406, 342), (409, 481, 480, 408), (410, 482, 481, 409), (457, 495, 494, 456), (416, 488, 495, 457), (397, 469, 468, 396), (402, 474, 475, 403), (458, 496, 475, 403), (399, 471, 470, 398), (405, 477, 478, 406), (325, 465, 466, 326), (413, 485, 486, 414), (411, 483, 482, 410), (411, 483, 484, 412), (404, 476, 496, 458), (400, 472, 471, 399), (404, 476, 477, 405), (324, 464, 465, 325), (408, 480, 479, 407), (415, 487, 488, 416), (402, 474, 473, 401), (398, 470, 469, 397), (423, 493, 492, 422), (413, 485, 484, 412), (396, 468, 464, 324), (407, 479, 478, 406), (419, 489, 494, 456), (420, 490, 491, 421), (400, 472, 473, 401), (404, 476, 475, 403), (415, 487, 486, 414), (327, 467, 466, 326), (422, 492, 491, 421), (419, 489, 490, 420), (327, 467, 493, 423), (474, 507, 508, 475), (489, 522, 523, 490), (490, 523, 524, 491), (472, 505, 504, 471), (467, 500, 499, 466), (465, 498, 499, 466), (483, 516, 515, 482), (492, 525, 524, 491), (468, 501, 497, 464), (488, 521, 528, 495), (474, 507, 506, 473), (476, 509, 510, 477), (495, 528, 527, 494), (485, 518, 519, 486), (470, 503, 502, 469), (477, 510, 511, 478), (485, 518, 517, 484), (471, 504, 503, 470), (476, 509, 529, 496), (482, 515, 514, 481), (479, 512, 511, 478), (476, 509, 508, 475), (487, 520, 521, 488), (496, 529, 508, 475), (480, 513, 512, 479), (472, 505, 506, 473), (487, 520, 519, 486), (469, 502, 501, 468), (467, 500, 526, 493), (483, 516, 517, 484), (481, 514, 513, 480), (493, 526, 525, 492), (489, 522, 527, 494), (464, 497, 498, 465), (509, 542, 543, 510), (507, 540, 539, 506), (518, 551, 552, 519), (528, 561, 560, 527), (510, 543, 544, 511), (503, 536, 535, 502), (518, 551, 550, 517), (504, 537, 536, 503), (515, 548, 547, 514), (509, 542, 562, 529), (512, 545, 544, 511), (509, 542, 541, 508), (529, 562, 541, 508), (520, 553, 554, 521), (505, 538, 539, 506), (513, 546, 545, 512), (520, 553, 552, 519), (502, 535, 534, 501), (516, 549, 550, 517), (500, 533, 559, 526), (514, 547, 546, 513), (526, 559, 558, 525), (497, 530, 531, 498), (522, 555, 560, 527), (522, 555, 556, 523), (507, 540, 541, 508), (505, 538, 537, 504), (523, 556, 557, 524), (498, 531, 532, 499), (500, 533, 532, 499), (516, 549, 548, 515), (525, 558, 557, 524), (521, 554, 561, 528), (501, 534, 530, 497), (545, 578, 577, 544), (542, 575, 574, 541), (553, 586, 587, 554), (562, 595, 574, 541), (546, 579, 578, 545), (538, 571, 572, 539), (535, 568, 567, 534), (553, 586, 585, 552), (533, 566, 592, 559), (549, 582, 583, 550), (547, 580, 579, 546), (559, 592, 591, 558), (555, 588, 593, 560), (530, 563, 564, 531), (540, 573, 574, 541), (555, 588, 589, 556), (556, 589, 590, 557), (538, 571, 570, 537), (533, 566, 565, 532), (531, 564, 565, 532), (549, 582, 581, 548), (558, 591, 590, 557), (534, 567, 563, 530), (554, 587, 594, 561), (542, 575, 576, 543), (540, 573, 572, 539), (561, 594, 593, 560), (551, 584, 585, 552), (536, 569, 568, 535), (543, 576, 577, 544), (551, 584, 583, 550), (537, 570, 569, 536), (548, 581, 580, 547), (542, 575, 595, 562), (580, 613, 612, 579), (592, 625, 624, 591), (563, 596, 597, 564), (588, 621, 626, 593), (573, 606, 607, 574), (588, 621, 622, 589), (571, 604, 603, 570), (589, 622, 623, 590), (564, 597, 598, 565), (566, 599, 598, 565), (582, 615, 614, 581), (591, 624, 623, 590), (567, 600, 596, 563), (587, 620, 627, 594), (575, 608, 609, 576), (573, 606, 605, 572), (584, 617, 618, 585), (594, 627, 626, 593), (576, 609, 610, 577), (569, 602, 601, 568), (570, 603, 602, 569), (584, 617, 616, 583), (581, 614, 613, 580), (575, 608, 628, 595), (578, 611, 610, 577), (575, 608, 607, 574), (595, 628, 607, 574), (586, 619, 620, 587), (571, 604, 605, 572), (579, 612, 611, 578), (586, 619, 618, 585), (568, 601, 600, 567), (582, 615, 616, 583), (566, 599, 625, 592), (624, 657, 656, 623), (615, 648, 647, 614), (600, 633, 629, 596), (620, 653, 660, 627), (608, 641, 642, 609), (606, 639, 638, 605), (627, 660, 659, 626), (617, 650, 651, 618), (602, 635, 634, 601), (609, 642, 643, 610), (617, 650, 649, 616), (603, 636, 635, 602), (614, 647, 646, 613), (608, 641, 661, 628), (611, 644, 643, 610), (608, 641, 640, 607), (619, 652, 653, 620), (628, 661, 640, 607), (604, 637, 638, 605), (612, 645, 644, 611), (601, 634, 633, 600), (619, 652, 651, 618), (599, 632, 658, 625), (615, 648, 649, 616), (613, 646, 645, 612), (625, 658, 657, 624), (596, 629, 630, 597), (621, 654, 659, 626), (606, 639, 640, 607), (621, 654, 655, 622), (622, 655, 656, 623), (604, 637, 636, 603), (599, 632, 631, 598), (597, 630, 631, 598), (636, 669, 668, 635), (650, 683, 682, 649), (647, 680, 679, 646), (641, 674, 694, 661), (644, 677, 676, 643), (641, 674, 673, 640), (652, 685, 686, 653), (661, 694, 673, 640), (637, 670, 671, 638), (645, 678, 677, 644), (652, 685, 684, 651), (634, 667, 666, 633), (648, 681, 682, 649), (632, 665, 691, 658), (658, 691, 690, 657), (646, 679, 678, 645), (629, 662, 663, 630), (654, 687, 692, 659), (639, 672, 673, 640), (654, 687, 688, 655), (637, 670, 669, 636), (655, 688, 689, 656), (630, 663, 664, 631), (632, 665, 664, 631), (648, 681, 680, 647), (657, 690, 689, 656), (633, 666, 662, 629), (653, 686, 693, 660), (641, 674, 675, 642), (639, 672, 671, 638), (650, 683, 684, 651), (660, 693, 692, 659), (635, 668, 667, 634), (642, 675, 676, 643), (667, 700, 699, 666), (685, 718, 717, 684), (665, 698, 724, 691), (681, 714, 715, 682), (679, 712, 711, 678), (691, 724, 723, 690), (662, 695, 696, 663), (687, 720, 725, 692), (672, 705, 706, 673), (687, 720, 721, 688), (688, 721, 722, 689), (670, 703, 702, 669), (663, 696, 697, 664), (665, 698, 697, 664), (690, 723, 722, 689), (681, 714, 713, 680), (666, 699, 695, 662), (686, 719, 726, 693), (674, 707, 708, 675), (672, 705, 704, 671), (683, 716, 717, 684), (693, 726, 725, 692), (668, 701, 700, 667), (675, 708, 709, 676), (683, 716, 715, 682), (669, 702, 701, 668), (680, 713, 712, 679), (674, 707, 727, 694), (674, 707, 706, 673), (677, 710, 709, 676), (685, 718, 719, 686), (694, 727, 706, 673), (670, 703, 704, 671), (678, 711, 710, 677), (721, 754, 755, 722), (703, 736, 735, 702), (696, 729, 730, 697), (698, 731, 730, 697), (714, 747, 746, 713), (723, 756, 755, 722), (699, 732, 728, 695), (719, 752, 759, 726), (705, 738, 737, 704), (707, 740, 741, 708), (716, 749, 750, 717), (726, 759, 758, 725), (701, 734, 733, 700), (708, 741, 742, 709), (702, 735, 734, 701), (716, 749, 748, 715), (707, 740, 760, 727), (713, 746, 745, 712), (710, 743, 742, 709), (707, 740, 739, 706), (718, 751, 752, 719), (727, 760, 739, 706), (703, 736, 737, 704), (711, 744, 743, 710), (718, 751, 750, 717), (700, 733, 732, 699), (698, 731, 757, 724), (714, 747, 748, 715), (724, 757, 756, 723), (712, 745, 744, 711), (695, 728, 729, 696), (720, 753, 758, 725), (705, 738, 739, 706), (720, 753, 754, 721), (749, 782, 783, 750), (759, 792, 791, 758), (734, 767, 766, 733), (741, 774, 775, 742), (749, 782, 781, 748), (735, 768, 767, 734), (746, 779, 778, 745), (740, 773, 793, 760), (740, 773, 772, 739), (743, 776, 775, 742), (751, 784, 785, 752), (760, 793, 772, 739), (736, 769, 770, 737), (744, 777, 776, 743), (751, 784, 783, 750), (733, 766, 765, 732), (731, 764, 790, 757), (747, 780, 781, 748), (745, 778, 777, 744), (757, 790, 789, 756), (728, 761, 762, 729), (753, 786, 791, 758), (753, 786, 787, 754), (738, 771, 772, 739), (754, 787, 788, 755), (736, 769, 768, 735), (729, 762, 763, 730), (731, 764, 763, 730), (756, 789, 788, 755), (747, 780, 779, 746), (752, 785, 792, 759), (732, 765, 761, 728), (740, 773, 774, 741), (738, 771, 770, 737), (784, 817, 818, 785), (793, 826, 805, 772), (777, 810, 809, 776), (769, 802, 803, 770), (784, 817, 816, 783), (766, 799, 798, 765), (764, 797, 823, 790), (780, 813, 814, 781), (790, 823, 822, 789), (778, 811, 810, 777), (786, 819, 824, 791), (761, 794, 795, 762), (771, 804, 805, 772), (786, 819, 820, 787), (787, 820, 821, 788), (769, 802, 801, 768), (762, 795, 796, 763), (764, 797, 796, 763), (780, 813, 812, 779), (789, 822, 821, 788), (765, 798, 794, 761), (785, 818, 825, 792), (771, 804, 803, 770), (773, 806, 807, 774), (782, 815, 816, 783), (792, 825, 824, 791), (767, 800, 799, 766), (774, 807, 808, 775), (782, 815, 814, 781), (768, 801, 800, 767), (773, 806, 826, 793), (779, 812, 811, 778), (776, 809, 808, 775), (773, 806, 805, 772), (794, 827, 828, 795), (819, 852, 857, 824), (819, 852, 853, 820), (804, 837, 838, 805), (820, 853, 854, 821), (802, 835, 834, 801), (795, 828, 829, 796), (797, 830, 829, 796), (813, 846, 845, 812), (822, 855, 854, 821), (818, 851, 858, 825), (798, 831, 827, 794), (806, 839, 840, 807), (804, 837, 836, 803), (815, 848, 849, 816), (825, 858, 857, 824), (807, 840, 841, 808), (800, 833, 832, 799), (815, 848, 847, 814), (801, 834, 833, 800), (812, 845, 844, 811), (806, 839, 859, 826), (806, 839, 838, 805), (809, 842, 841, 808), (826, 859, 838, 805), (817, 850, 851, 818), (802, 835, 836, 803), (810, 843, 842, 809), (817, 850, 849, 816), (799, 832, 831, 798), (797, 830, 856, 823), (813, 846, 847, 814), (811, 844, 843, 810), (823, 856, 855, 822), (831, 864, 860, 827), (851, 884, 891, 858), (837, 870, 869, 836), (839, 872, 873, 840), (858, 891, 890, 857), (848, 881, 882, 849), (833, 866, 865, 832), (840, 873, 874, 841), (848, 881, 880, 847), (834, 867, 866, 833), (839, 872, 892, 859), (845, 878, 877, 844), (842, 875, 874, 841), (839, 872, 871, 838), (850, 883, 884, 851), (859, 892, 871, 838), (843, 876, 875, 842), (835, 868, 869, 836), (850, 883, 882, 849), (832, 865, 864, 831), (830, 863, 889, 856), (846, 879, 880, 847), (844, 877, 876, 843), (856, 889, 888, 855), (852, 885, 890, 857), (827, 860, 861, 828), (837, 870, 871, 838), (852, 885, 886, 853), (853, 886, 887, 854), (835, 868, 867, 834), (830, 863, 862, 829), (828, 861, 862, 829), (846, 879, 878, 845), (855, 888, 887, 854), (878, 911, 910, 877), (889, 922, 921, 888), (875, 908, 907, 874), (885, 918, 923, 890), (885, 918, 919, 886), (883, 916, 917, 884), (868, 901, 902, 869), (876, 909, 908, 875), (868, 901, 900, 867), (883, 916, 915, 882), (879, 912, 913, 880), (888, 921, 920, 887), (863, 896, 922, 889), (884, 917, 924, 891), (877, 910, 909, 876), (860, 893, 894, 861), (870, 903, 902, 869), (891, 924, 923, 890), (870, 903, 904, 871), (886, 919, 920, 887), (861, 894, 895, 862), (863, 896, 895, 862), (867, 900, 899, 866), (879, 912, 911, 878), (872, 905, 925, 892), (872, 905, 904, 871), (864, 897, 893, 860), (872, 905, 906, 873), (892, 925, 904, 871), (881, 914, 915, 882), (873, 906, 907, 874), (865, 898, 897, 864), (866, 899, 898, 865), (881, 914, 913, 880)])
me_circle_006.polygons.foreach_set('use_smooth', [True] * 813)
me_circle_006.materials.append(mat_material_002)
me_circle_006.use_remesh_preserve_volume = False
me_circle_006.use_remesh_preserve_attributes = False
me_circle_006.use_mirror_x = True
me_circle_006.update()
me_circle_004 = bpy.data.meshes.new('Circle.004')
me_circle_004.from_pydata([(1.502, 2.892, -1.112), (1.471, 2.889, -1.112), (1.44, 2.88, -1.112), (1.412, 2.865, -1.112), (1.388, 2.845, -1.112), (1.367, 2.82, -1.112), (1.352, 2.792, -1.112), (1.343, 2.761, -1.112), (1.34, 2.73, -1.112), (1.343, 2.698, -1.112), (1.352, 2.667, -1.112), (1.367, 2.639, -1.112), (1.388, 2.615, -1.112), (1.412, 2.595, -1.112), (1.44, 2.58, -1.112), (1.471, 2.57, -1.112), (1.502, 2.567, -1.112), (1.534, 2.57, -1.112), (1.565, 2.58, -1.112), (1.593, 2.595, -1.112), (1.617, 2.615, -1.112), (1.638, 2.639, -1.112), (1.653, 2.667, -1.112), (1.662, 2.698, -1.112), (1.665, 2.73, -1.112), (1.662, 2.761, -1.112), (1.653, 2.792, -1.112), (1.638, 2.82, -1.112), (1.617, 2.845, -1.112), (1.593, 2.865, -1.112), (1.565, 2.88, -1.112), (1.534, 2.889, -1.112), (1.502, 2.827, -1.112), (1.483, 2.825, -1.112), (1.465, 2.819, -1.112), (1.448, 2.81, -1.112), (1.433, 2.798, -1.112), (1.42, 2.783, -1.112), (1.411, 2.766, -1.112), (1.406, 2.748, -1.112), (1.404, 2.728, -1.112), (1.406, 2.709, -1.112), (1.411, 2.691, -1.112), (1.42, 2.674, -1.112), (1.433, 2.659, -1.112), (1.448, 2.646, -1.112), (1.465, 2.637, -1.112), (1.483, 2.632, -1.112), (1.502, 2.63, -1.112), (1.522, 2.632, -1.112), (1.54, 2.637, -1.112), (1.557, 2.646, -1.112), (1.572, 2.659, -1.112), (1.584, 2.674, -1.112), (1.593, 2.691, -1.112), (1.599, 2.709, -1.112), (1.601, 2.728, -1.112), (1.599, 2.748, -1.112), (1.593, 2.766, -1.112), (1.584, 2.783, -1.112), (1.572, 2.798, -1.112), (1.557, 2.81, -1.112), (1.54, 2.819, -1.112), (1.522, 2.825, -1.112), (1.508, 3.211, -1.025), (1.417, 3.202, -1.025), (1.329, 3.175, -1.025), (1.248, 3.132, -1.025), (1.177, 3.074, -1.025), (1.118, 3.002, -1.025), (1.075, 2.921, -1.025), (1.048, 2.833, -1.025), (1.039, 2.742, -1.025), (1.048, 2.651, -1.025), (1.075, 2.563, -1.025), (1.118, 2.482, -1.025), (1.177, 2.41, -1.025), (1.248, 2.352, -1.025), (1.329, 2.309, -1.025), (1.417, 2.282, -1.025), (1.508, 2.273, -1.025), (1.6, 2.282, -1.025), (1.687, 2.309, -1.025), (1.769, 2.352, -1.025), (1.84, 2.41, -1.025), (1.898, 2.482, -1.025), (1.941, 2.563, -1.025), (1.968, 2.651, -1.025), (1.977, 2.742, -1.025), (1.968, 2.833, -1.025), (1.941, 2.921, -1.025), (1.898, 3.002, -1.025), (1.84, 3.074, -1.025), (1.769, 3.132, -1.025), (1.687, 3.175, -1.025), (1.6, 3.202, -1.025), (1.508, 3.023, -1.025), (1.452, 3.017, -1.025), (1.399, 3.001, -1.025), (1.35, 2.975, -1.025), (1.307, 2.939, -1.025), (1.271, 2.896, -1.025), (1.245, 2.847, -1.025), (1.229, 2.794, -1.025), (1.224, 2.738, -1.025), (1.229, 2.683, -1.025), (1.245, 2.63, -1.025), (1.271, 2.58, -1.025), (1.307, 2.537, -1.025), (1.35, 2.502, -1.025), (1.399, 2.476, -1.025), (1.452, 2.46, -1.025), (1.508, 2.454, -1.025), (1.563, 2.46, -1.025), (1.617, 2.476, -1.025), (1.666, 2.502, -1.025), (1.709, 2.537, -1.025), (1.744, 2.58, -1.025), (1.771, 2.63, -1.025), (1.787, 2.683, -1.025), (1.792, 2.738, -1.025), (1.787, 2.794, -1.025), (1.771, 2.847, -1.025), (1.744, 2.896, -1.025), (1.709, 2.939, -1.025), (1.666, 2.975, -1.025), (1.617, 3.001, -1.025), (1.563, 3.017, -1.025), (1.508, 3.614, -0.9126), (1.338, 3.597, -0.9126), (1.175, 3.547, -0.9126), (1.025, 3.467, -0.9126), (0.8937, 3.359, -0.9126), (0.7857, 3.228, -0.9126), (0.7055, 3.077, -0.9126), (0.656, 2.914, -0.9126), (0.6393, 2.745, -0.9126), (0.656, 2.576, -0.9126), (0.7055, 2.413, -0.9126), (0.7857, 2.262, -0.9126), (0.8937, 2.131, -0.9126), (1.025, 2.023, -0.9126), (1.175, 1.943, -0.9126), (1.338, 1.893, -0.9126), (1.508, 1.876, -0.9126), (1.677, 1.893, -0.9126), (1.84, 1.943, -0.9126), (1.99, 2.023, -0.9126), (2.122, 2.131, -0.9126), (2.23, 2.262, -0.9126), (2.31, 2.413, -0.9126), (2.36, 2.576, -0.9126), (2.376, 2.745, -0.9126), (2.36, 2.914, -0.9126), (2.31, 3.077, -0.9126), (2.23, 3.228, -0.9126), (2.122, 3.359, -0.9126), (1.99, 3.467, -0.9126), (1.84, 3.547, -0.9126), (1.677, 3.597, -0.9126), (1.507, 3.265, -0.9126), (1.405, 3.255, -0.9126), (1.306, 3.225, -0.9126), (1.215, 3.176, -0.9126), (1.135, 3.111, -0.9126), (1.07, 3.031, -0.9126), (1.021, 2.94, -0.9126), (0.9909, 2.841, -0.9126), (0.9807, 2.738, -0.9126), (0.9909, 2.636, -0.9126), (1.021, 2.537, -0.9126), (1.07, 2.446, -0.9126), (1.135, 2.366, -0.9126), (1.215, 2.301, -0.9126), (1.306, 2.252, -0.9126), (1.405, 2.222, -0.9126), (1.507, 2.212, -0.9126), (1.61, 2.222, -0.9126), (1.709, 2.252, -0.9126), (1.8, 2.301, -0.9126), (1.88, 2.366, -0.9126), (1.945, 2.446, -0.9126), (1.994, 2.537, -0.9126), (2.024, 2.636, -0.9126), (2.034, 2.738, -0.9126), (2.024, 2.841, -0.9126), (1.994, 2.94, -0.9126), (1.945, 3.031, -0.9126), (1.88, 3.111, -0.9126), (1.8, 3.176, -0.9126), (1.709, 3.225, -0.9126), (1.61, 3.255, -0.9126), (1.508, 3.917, -0.8324), (1.28, 3.894, -0.8324), (1.06, 3.828, -0.8324), (0.8581, 3.719, -0.8324), (0.6808, 3.574, -0.8324), (0.5354, 3.397, -0.8324), (0.4274, 3.195, -0.8324), (0.3608, 2.975, -0.8324), (0.3383, 2.747, -0.8324), (0.3608, 2.519, -0.8324), (0.4274, 2.3, -0.8324), (0.5354, 2.098, -0.8324), (0.6808, 1.92, -0.8324), (0.8581, 1.775, -0.8324), (1.06, 1.667, -0.8324), (1.28, 1.6, -0.8324), (1.508, 1.578, -0.8324), (1.736, 1.6, -0.8324), (1.955, 1.667, -0.8324), (2.157, 1.775, -0.8324), (2.335, 1.92, -0.8324), (2.48, 2.098, -0.8324), (2.588, 2.3, -0.8324), (2.655, 2.519, -0.8324), (2.677, 2.747, -0.8324), (2.655, 2.975, -0.8324), (2.588, 3.195, -0.8324), (2.48, 3.397, -0.8324), (2.335, 3.574, -0.8324), (2.157, 3.719, -0.8324), (1.955, 3.828, -0.8324), (1.736, 3.894, -0.8324), (1.507, 3.448, -0.8323), (1.369, 3.434, -0.8323), (1.236, 3.394, -0.8323), (1.113, 3.328, -0.8323), (1.006, 3.24, -0.8323), (0.9175, 3.132, -0.8323), (0.852, 3.01, -0.8323), (0.8116, 2.877, -0.8323), (0.798, 2.738, -0.8323), (0.8116, 2.6, -0.8323), (0.852, 2.467, -0.8323), (0.9175, 2.344, -0.8323), (1.006, 2.237, -0.8323), (1.113, 2.149, -0.8323), (1.236, 2.083, -0.8323), (1.369, 2.043, -0.8323), (1.507, 2.029, -0.8323), (1.646, 2.043, -0.8323), (1.779, 2.083, -0.8323), (1.901, 2.149, -0.8323), (2.009, 2.237, -0.8323), (2.097, 2.344, -0.8323), (2.162, 2.467, -0.8323), (2.203, 2.6, -0.8323), (2.216, 2.738, -0.8323), (2.203, 2.877, -0.8323), (2.162, 3.01, -0.8323), (2.097, 3.132, -0.8323), (2.009, 3.24, -0.8323), (1.901, 3.328, -0.8323), (1.779, 3.394, -0.8323), (1.646, 3.434, -0.8323), (1.507, 4.461, -0.6982), (1.174, 4.428, -0.6982), (0.8532, 4.33, -0.6982), (0.5576, 4.172, -0.6982), (0.2985, 3.96, -0.6982), (0.08587, 3.701, -0.6982), (-0.07213, 3.405, -0.6982), (-0.1694, 3.084, -0.6982), (-0.2023, 2.751, -0.6982), (-0.1694, 2.417, -0.6982), (-0.07213, 2.096, -0.6982), (0.08587, 1.801, -0.6982), (0.2985, 1.542, -0.6982), (0.5576, 1.329, -0.6982), (0.8532, 1.171, -0.6982), (1.174, 1.074, -0.6982), (1.507, 1.041, -0.6982), (1.841, 1.074, -0.6982), (2.162, 1.171, -0.6982), (2.457, 1.329, -0.6982), (2.716, 1.542, -0.6982), (2.929, 1.801, -0.6982), (3.087, 2.096, -0.6982), (3.184, 2.417, -0.6982), (3.217, 2.751, -0.6982), (3.184, 3.084, -0.6982), (3.087, 3.405, -0.6982), (2.929, 3.701, -0.6982), (2.716, 3.96, -0.6982), (2.457, 4.172, -0.6982), (2.162, 4.33, -0.6982), (1.841, 4.428, -0.6982), (1.507, 3.775, -0.6981), (1.304, 3.755, -0.6981), (1.11, 3.696, -0.6981), (0.9306, 3.6, -0.6981), (0.7735, 3.471, -0.6981), (0.6446, 3.314, -0.6981), (0.5487, 3.135, -0.6981), (0.4897, 2.94, -0.6981), (0.4698, 2.738, -0.6981), (0.4897, 2.536, -0.6981), (0.5487, 2.341, -0.6981), (0.6446, 2.162, -0.6981), (0.7735, 2.005, -0.6981), (0.9306, 1.876, -0.6981), (1.11, 1.78, -0.6981), (1.304, 1.721, -0.6981), (1.507, 1.701, -0.6981), (1.709, 1.721, -0.6981), (1.904, 1.78, -0.6981), (2.083, 1.876, -0.6981), (2.24, 2.005, -0.6981), (2.369, 2.162, -0.6981), (2.465, 2.341, -0.6981), (2.524, 2.536, -0.6981), (2.544, 2.738, -0.6981), (2.524, 2.94, -0.6981), (2.465, 3.135, -0.6981), (2.369, 3.314, -0.6981), (2.24, 3.471, -0.6981), (2.083, 3.6, -0.6981), (1.904, 3.696, -0.6981), (1.709, 3.755, -0.6981), (0.08587, 3.701, -0.6982), (-0.07213, 3.405, -0.6982), (2.716, 1.542, -0.6982), (2.929, 1.801, -0.6982), (1.75, 2.989, -0.2275), (1.697, 3.033, -0.2275), (1.636, 3.065, -0.2275), (1.569, 3.085, -0.2275), (1.841, 4.431, -0.5936), (2.162, 4.333, -0.5936), (2.457, 4.175, -0.5936), (2.716, 3.963, -0.5936), (2.929, 3.704, -0.5936), (3.087, 3.408, -0.5936), (3.184, 3.087, -0.5936), (3.217, 2.754, -0.5936), (3.184, 2.42, -0.5936), (3.087, 2.099, -0.5936), (2.929, 1.804, -0.5936), (2.716, 1.545, -0.5936), (2.457, 1.332, -0.5936), (2.162, 1.174, -0.5936), (1.841, 1.077, -0.5936), (1.507, 1.044, -0.5936), (1.174, 1.077, -0.5936), (0.853, 1.174, -0.5936), (0.5574, 1.332, -0.5936), (0.2983, 1.545, -0.5936), (0.08568, 1.804, -0.5936), (-0.07232, 2.099, -0.5936), (-0.1696, 2.42, -0.5936), (-0.2025, 2.754, -0.5936), (-0.1696, 3.087, -0.5936), (-0.07232, 3.408, -0.5936), (0.08568, 3.704, -0.5936), (0.2983, 3.963, -0.5936), (0.5574, 4.175, -0.5936), (0.853, 4.333, -0.5936), (1.174, 4.431, -0.5936), (1.507, 4.463, -0.5936), (1.507, 3.778, -0.5935), (1.304, 3.758, -0.5935), (1.11, 3.699, -0.5935), (0.9305, 3.603, -0.5935), (0.7733, 3.474, -0.5935), (0.6444, 3.317, -0.5935), (0.5486, 3.138, -0.5935), (0.4896, 2.943, -0.5935), (0.4696, 2.741, -0.5935), (0.4896, 2.538, -0.5935), (0.5486, 2.344, -0.5935), (0.6444, 2.165, -0.5935), (0.7733, 2.008, -0.5935), (0.9305, 1.879, -0.5935), (1.11, 1.783, -0.5935), (1.304, 1.724, -0.5935), (1.507, 1.704, -0.5935), (1.709, 1.724, -0.5935), (1.903, 1.783, -0.5935), (2.083, 1.879, -0.5935), (2.24, 2.008, -0.5935), (2.369, 2.165, -0.5935), (2.464, 2.344, -0.5935), (2.524, 2.538, -0.5935), (2.543, 2.741, -0.5935), (2.524, 2.943, -0.5935), (2.464, 3.138, -0.5935), (2.369, 3.317, -0.5935), (2.24, 3.474, -0.5935), (2.083, 3.603, -0.5935), (1.903, 3.699, -0.5935), (1.709, 3.758, -0.5935), (0.08568, 3.704, -0.5936), (-0.07232, 3.408, -0.5936), (2.716, 1.545, -0.5936), (2.929, 1.804, -0.5936), (1.794, 2.935, -0.2275), (1.827, 2.874, -0.2275), (1.847, 2.808, -0.2275), (1.854, 2.739, -0.2275), (1.847, 2.67, -0.2275), (1.827, 2.603, -0.2275), (1.794, 2.542, -0.2275), (1.75, 2.489, -0.2275), (1.697, 2.445, -0.2275), (1.636, 2.412, -0.2275), (1.569, 2.392, -0.2275), (1.5, 2.385, -0.2275), (1.431, 2.392, -0.2275), (1.365, 2.412, -0.2275), (1.304, 2.445, -0.2275), (1.25, 2.489, -0.2275), (1.206, 2.542, -0.2275), (1.174, 2.603, -0.2275), (1.154, 2.67, -0.2275), (1.147, 2.739, -0.2275), (1.154, 2.808, -0.2275), (1.174, 2.874, -0.2275), (1.206, 2.935, -0.2275), (1.25, 2.989, -0.2275), (1.304, 3.033, -0.2275), (1.365, 3.065, -0.2275), (1.431, 3.085, -0.2275), (1.5, 3.092, -0.2275), (1.5, 2.95, -0.2275), (1.458, 2.946, -0.2275), (1.418, 2.934, -0.2275), (1.381, 2.914, -0.2275), (1.349, 2.888, -0.2275), (1.322, 2.855, -0.2275), (1.302, 2.818, -0.2275), (1.29, 2.778, -0.2275), (1.286, 2.736, -0.2275), (1.29, 2.694, -0.2275), (1.302, 2.654, -0.2275), (1.322, 2.617, -0.2275), (1.349, 2.584, -0.2275), (1.381, 2.558, -0.2275), (1.418, 2.538, -0.2275), (1.458, 2.526, -0.2275), (1.5, 2.522, -0.2275), (1.542, 2.526, -0.2275), (1.582, 2.538, -0.2275), (1.619, 2.558, -0.2275), (1.652, 2.584, -0.2275), (1.679, 2.617, -0.2275), (1.698, 2.654, -0.2275), (1.711, 2.694, -0.2275), (1.715, 2.736, -0.2275), (1.711, 2.778, -0.2275), (1.698, 2.818, -0.2275), (1.679, 2.855, -0.2275), (1.652, 2.888, -0.2275), (1.619, 2.914, -0.2275), (1.582, 2.934, -0.2275), (1.542, 2.946, -0.2275), (1.206, 2.935, -0.2275), (1.174, 2.874, -0.2275), (1.75, 2.489, -0.2275), (1.794, 2.542, -0.2275), (1.322, 2.855, -0.2275), (1.302, 2.818, -0.2275), (1.652, 2.584, -0.2275), (1.679, 2.617, -0.2275), (1.719, 2.949, -0.1704), (1.664, 2.99, -0.1691), (1.602, 3.021, -0.1685), (1.535, 3.039, -0.1685), (1.764, 2.897, -0.1722), (1.799, 2.839, -0.1745), (1.822, 2.775, -0.1772), (1.831, 2.708, -0.1802), (1.826, 2.641, -0.1834), (1.809, 2.576, -0.1867), (1.778, 2.516, -0.19), (1.736, 2.463, -0.193), (1.684, 2.42, -0.1957), (1.625, 2.387, -0.1981), (1.559, 2.366, -0.1999), (1.491, 2.358, -0.2012), (1.422, 2.364, -0.2018), (1.355, 2.382, -0.2018), (1.293, 2.413, -0.2012), (1.238, 2.454, -0.2), (1.192, 2.506, -0.1981), (1.157, 2.564, -0.1958), (1.135, 2.628, -0.1931), (1.126, 2.695, -0.1901), (1.13, 2.762, -0.1869), (1.22, 2.94, -0.1773), (1.272, 2.983, -0.1746), (1.332, 3.016, -0.1722), (1.397, 3.037, -0.1704), (1.466, 3.045, -0.1691), (1.178, 2.887, -0.1804), (1.148, 2.827, -0.1836), (1.736, 2.463, -0.193), (1.68, 2.895, -0.1305), (1.624, 2.936, -0.1288), (1.562, 2.965, -0.1279), (1.495, 2.983, -0.128), (1.727, 2.846, -0.133), (1.762, 2.789, -0.1361), (1.786, 2.726, -0.1399), (1.796, 2.661, -0.144), (1.793, 2.596, -0.1485), (1.777, 2.533, -0.153), (1.747, 2.475, -0.1575), (1.706, 2.424, -0.1617), (1.655, 2.381, -0.1654), (1.596, 2.349, -0.1687), (1.532, 2.329, -0.1712), (1.463, 2.321, -0.173), (1.394, 2.326, -0.1739), (1.327, 2.344, -0.174), (1.265, 2.373, -0.1731), (1.209, 2.414, -0.1714), (1.163, 2.463, -0.169), (1.127, 2.52, -0.1658), (1.103, 2.583, -0.162), (1.093, 2.647, -0.1579), (1.096, 2.713, -0.1534), (1.183, 2.885, -0.1402), (1.234, 2.928, -0.1365), (1.293, 2.96, -0.1332), (1.358, 2.98, -0.1307), (1.426, 2.988, -0.1289), (1.142, 2.834, -0.1445), (1.113, 2.776, -0.1489), (1.706, 2.424, -0.1617), (1.624, 2.794, -0.08512), (1.568, 2.833, -0.08308), (1.505, 2.862, -0.08208), (1.438, 2.879, -0.08216), (1.671, 2.746, -0.08811), (1.708, 2.69, -0.09195), (1.732, 2.63, -0.09648), (1.744, 2.567, -0.1015), (1.742, 2.504, -0.1069), (1.727, 2.443, -0.1124), (1.698, 2.386, -0.1178), (1.658, 2.337, -0.1229), (1.608, 2.295, -0.1276), (1.55, 2.264, -0.1315), (1.486, 2.245, -0.1346), (1.418, 2.237, -0.1368), (1.349, 2.242, -0.1379), (1.282, 2.259, -0.138), (1.219, 2.288, -0.137), (1.163, 2.327, -0.135), (1.115, 2.375, -0.132), (1.079, 2.43, -0.1282), (1.054, 2.491, -0.1236), (1.043, 2.554, -0.1186), (1.045, 2.617, -0.1132), (1.128, 2.784, -0.09716), (1.178, 2.825, -0.09255), (1.237, 2.857, -0.0886), (1.301, 2.876, -0.08548), (1.369, 2.884, -0.08331), (1.088, 2.734, -0.1023), (1.06, 2.678, -0.1077), (1.658, 2.337, -0.1229), (1.569, 2.675, -0.0511), (1.513, 2.714, -0.04886), (1.45, 2.742, -0.04777), (1.383, 2.758, -0.04787), (1.617, 2.628, -0.0544), (1.654, 2.574, -0.05863), (1.68, 2.515, -0.06364), (1.692, 2.454, -0.06923), (1.691, 2.392, -0.07518), (1.676, 2.332, -0.08127), (1.648, 2.277, -0.08726), (1.609, 2.228, -0.09292), (1.56, 2.188, -0.09804), (1.502, 2.158, -0.1024), (1.438, 2.138, -0.1059), (1.37, 2.131, -0.1083), (1.301, 2.136, -0.1096), (1.234, 2.153, -0.1097), (1.171, 2.181, -0.1086), (1.114, 2.219, -0.1064), (1.067, 2.266, -0.1031), (1.029, 2.32, -0.09883), (1.004, 2.379, -0.09382), (0.992, 2.441, -0.08824), (0.9932, 2.503, -0.08229), (1.075, 2.666, -0.06454), (1.124, 2.706, -0.05942), (1.182, 2.737, -0.05505), (1.246, 2.756, -0.05158), (1.314, 2.763, -0.04916), (1.035, 2.617, -0.07021), (1.008, 2.562, -0.0762), (1.609, 2.228, -0.09292), (1.522, 2.542, -0.01372), (1.465, 2.579, -0.01107), (1.401, 2.605, -0.009811), (1.334, 2.621, -0.009976), (1.571, 2.498, -0.01764), (1.61, 2.447, -0.0227), (1.636, 2.391, -0.02868), (1.65, 2.333, -0.03537), (1.651, 2.275, -0.04251), (1.638, 2.219, -0.04982), (1.612, 2.167, -0.05703), (1.574, 2.121, -0.06384), (1.526, 2.083, -0.07001), (1.469, 2.055, -0.0753), (1.406, 2.037, -0.0795), (1.339, 2.03, -0.08245), (1.27, 2.035, -0.08404), (1.203, 2.051, -0.0842), (1.139, 2.078, -0.08294), (1.082, 2.114, -0.08029), (1.033, 2.159, -0.07637), (0.9946, 2.21, -0.07132), (0.9678, 2.266, -0.06533), (0.954, 2.324, -0.05864), (0.9535, 2.382, -0.0515), (1.03, 2.536, -0.03017), (1.078, 2.573, -0.024), (1.135, 2.602, -0.01871), (1.198, 2.62, -0.01452), (1.265, 2.626, -0.01156), (0.9921, 2.49, -0.03699), (0.9663, 2.438, -0.04419), (1.574, 2.121, -0.06384), (1.444, 2.268, 0.0167), (1.395, 2.314, 0.0197), (1.338, 2.353, 0.0211), (1.275, 2.383, 0.02084), (1.483, 2.216, 0.01221), (1.512, 2.161, 0.006412), (1.528, 2.104, -0.0004827), (1.531, 2.048, -0.008205), (1.522, 1.995, -0.01646), (1.499, 1.947, -0.02492), (1.465, 1.906, -0.03328), (1.421, 1.873, -0.0412), (1.368, 1.849, -0.04838), (1.308, 1.837, -0.05455), (1.244, 1.835, -0.05947), (1.177, 1.844, -0.06295), (1.112, 1.864, -0.06486), (1.049, 1.894, -0.06512), (0.9926, 1.933, -0.06372), (0.9434, 1.98, -0.06072), (0.9039, 2.031, -0.05623), (0.8755, 2.087, -0.05043), (0.8593, 2.144, -0.04354), (0.856, 2.2, -0.03582), (0.8657, 2.253, -0.02756), (0.9664, 2.375, -0.002822), (1.02, 2.398, 0.004362), (1.079, 2.411, 0.01053), (1.144, 2.413, 0.01545), (1.21, 2.403, 0.01893), (0.9219, 2.342, -0.01074), (0.8879, 2.301, -0.0191), (1.421, 1.873, -0.0412), (1.287, 2.012, 0.03727), (1.237, 2.057, 0.04045), (1.18, 2.095, 0.04192), (1.117, 2.125, 0.0416), (1.328, 1.962, 0.03249), (1.358, 1.909, 0.0263), (1.375, 1.854, 0.01893), (1.38, 1.8, 0.01067), (1.372, 1.75, 0.001832), (1.352, 1.704, -0.007239), (1.319, 1.665, -0.01619), (1.276, 1.634, -0.02469), (1.225, 1.612, -0.03241), (1.166, 1.601, -0.03904), (1.102, 1.6, -0.04434), (1.037, 1.61, -0.0481), (0.9714, 1.63, -0.05017), (0.9088, 1.66, -0.05049), (0.8515, 1.698, -0.04902), (0.8015, 1.743, -0.04584), (0.7609, 1.794, -0.04106), (0.7312, 1.847, -0.03486), (0.7135, 1.902, -0.0275), (0.7086, 1.955, -0.01924), (0.7165, 2.006, -0.0104), (0.8123, 2.122, 0.01612), (0.8642, 2.143, 0.02384), (0.9229, 2.155, 0.03047), (0.9864, 2.155, 0.03577), (1.052, 2.145, 0.03953), (0.7694, 2.091, 0.007625), (0.7371, 2.052, -0.001331), (1.276, 1.634, -0.02469), (1.155, 1.796, 0.05445), (1.103, 1.838, 0.05801), (1.044, 1.874, 0.05959), (0.9815, 1.903, 0.05913), (1.198, 1.75, 0.04906), (1.231, 1.701, 0.04204), (1.253, 1.652, 0.03366), (1.262, 1.605, 0.02425), (1.258, 1.56, 0.01416), (1.242, 1.521, 0.003777), (1.214, 1.488, -0.006491), (1.175, 1.463, -0.01625), (1.127, 1.446, -0.02513), (1.071, 1.439, -0.03279), (1.01, 1.441, -0.03894), (0.9456, 1.453, -0.04333), (0.8807, 1.474, -0.0458), (0.8179, 1.503, -0.04625), (0.7593, 1.539, -0.04467), (0.7074, 1.581, -0.04111), (0.6641, 1.627, -0.03572), (0.631, 1.675, -0.0287), (0.6095, 1.724, -0.02033), (0.6003, 1.772, -0.01091), (0.6038, 1.816, -0.0008187), (0.687, 1.914, 0.02959), (0.7353, 1.93, 0.03847), (0.7912, 1.938, 0.04613), (0.8524, 1.935, 0.05227), (0.9167, 1.924, 0.05666), (0.648, 1.888, 0.01983), (0.62, 1.855, 0.009561), (1.175, 1.463, -0.01625), (1.004, 1.536, 0.06329), (0.95, 1.575, 0.06705), (0.8906, 1.61, 0.06867), (0.8275, 1.638, 0.0681), (1.049, 1.493, 0.05753), (1.085, 1.449, 0.05), (1.109, 1.405, 0.041), (1.122, 1.362, 0.03085), (1.122, 1.324, 0.01996), (1.109, 1.29, 0.008745), (1.085, 1.262, -0.002368), (1.049, 1.241, -0.01295), (1.004, 1.229, -0.0226), (0.9502, 1.225, -0.03093), (0.8908, 1.23, -0.03764), (0.8277, 1.244, -0.04247), (0.7634, 1.265, -0.04522), (0.7004, 1.293, -0.04579), (0.6409, 1.328, -0.04417), (0.5874, 1.367, -0.0404), (0.5419, 1.41, -0.03465), (0.5062, 1.454, -0.02712), (0.4816, 1.498, -0.01811), (0.469, 1.541, -0.00797), (0.469, 1.579, 0.00292), (0.5418, 1.662, 0.03583), (0.5873, 1.674, 0.04548), (0.6407, 1.678, 0.05382), (0.7001, 1.673, 0.06053), (0.7632, 1.659, 0.06535), (0.5061, 1.641, 0.02525), (0.4815, 1.613, 0.01414), (1.049, 1.241, -0.01295), (0.8324, 1.233, 0.06535), (0.7781, 1.271, 0.0692), (0.7183, 1.304, 0.07083), (0.6551, 1.333, 0.07019), (0.879, 1.192, 0.05945), (0.9162, 1.15, 0.05171), (0.9424, 1.108, 0.04243), (0.9567, 1.069, 0.03197), (0.9586, 1.033, 0.02073), (0.948, 1.002, 0.009144), (0.9252, 0.9769, -0.002345), (0.8912, 0.9591, -0.01329), (0.8473, 0.949, -0.02328), (0.7951, 0.9471, -0.03193), (0.7366, 0.9534, -0.0389), (0.6742, 0.9677, -0.04392), (0.6102, 0.9894, -0.04681), (0.547, 1.018, -0.04745), (0.4871, 1.052, -0.04581), (0.4329, 1.09, -0.04197), (0.3862, 1.13, -0.03606), (0.3491, 1.172, -0.02832), (0.3229, 1.214, -0.01904), (0.3085, 1.253, -0.008584), (0.3067, 1.289, 0.002655), (0.3741, 1.363, 0.03668), (0.418, 1.373, 0.04667), (0.4702, 1.375, 0.05531), (0.5286, 1.369, 0.06228), (0.5911, 1.354, 0.0673), (0.3401, 1.345, 0.02573), (0.3173, 1.32, 0.01424), (0.8912, 0.9591, -0.01329), (0.6897, 0.977, 0.06476), (0.634, 1.013, 0.06871), (0.5734, 1.045, 0.07033), (0.5101, 1.073, 0.06957), (0.7382, 0.9395, 0.05865), (0.7778, 0.9015, 0.05061), (0.8069, 0.8646, 0.04094), (0.8243, 0.8301, 0.03002), (0.8295, 0.7994, 0.01827), (0.8221, 0.7737, 0.006135), (0.8026, 0.7539, -0.005913), (0.7716, 0.7408, -0.01741), (0.7304, 0.735, -0.02792), (0.6804, 0.7366, -0.03704), (0.6237, 0.7456, -0.04441), (0.5625, 0.7616, -0.04975), (0.499, 0.784, -0.05286), (0.4357, 0.8119, -0.05362), (0.3751, 0.8444, -0.052), (0.3194, 0.8801, -0.04805), (0.2708, 0.9176, -0.04194), (0.2313, 0.9556, -0.0339), (0.2022, 0.9925, -0.02423), (0.1848, 1.027, -0.01331), (0.1796, 1.058, -0.001558), (0.2375, 1.116, 0.03412), (0.2787, 1.122, 0.04463), (0.3286, 1.121, 0.05375), (0.3853, 1.112, 0.06112), (0.4466, 1.096, 0.06646), (0.2065, 1.103, 0.02262), (0.1869, 1.083, 0.01058), (0.7716, 0.7408, -0.01741), (0.5231, 0.6783, 0.06371), (0.4662, 0.7119, 0.0677), (0.4049, 0.7431, 0.06929), (0.3415, 0.7708, 0.06842), (0.5733, 0.6438, 0.05747), (0.6151, 0.6095, 0.04924), (0.6467, 0.5768, 0.03931), (0.667, 0.547, 0.02807), (0.6751, 0.5212, 0.01596), (0.6708, 0.5005, 0.003441), (0.6542, 0.4855, -0.009009), (0.626, 0.4769, -0.02091), (0.5872, 0.475, -0.0318), (0.5394, 0.4799, -0.04127), (0.4843, 0.4914, -0.04895), (0.4241, 0.5091, -0.05454), (0.3612, 0.5322, -0.05784), (0.2978, 0.5599, -0.05871), (0.2365, 0.5911, -0.05712), (0.1796, 0.6247, -0.05313), (0.1293, 0.6593, -0.04689), (0.08755, 0.6935, -0.03865), (0.05593, 0.7262, -0.02873), (0.03566, 0.756, -0.01749), (0.02752, 0.7818, -0.005381), (0.07663, 0.8261, 0.03149), (0.1154, 0.828, 0.04238), (0.1633, 0.8231, 0.05185), (0.2183, 0.8116, 0.05953), (0.2785, 0.7939, 0.06512), (0.04841, 0.8175, 0.01959), (0.03183, 0.8025, 0.00714), (0.626, 0.4769, -0.02091), (0.3716, 0.4062, 0.06216), (0.3134, 0.4374, 0.06615), (0.2514, 0.4673, 0.06767), (0.188, 0.4947, 0.06668), (0.4238, 0.375, 0.05585), (0.468, 0.3448, 0.04748), (0.5024, 0.317, 0.03737), (0.5258, 0.2925, 0.02589), (0.5373, 0.2722, 0.0135), (0.5363, 0.2571, 0.0006669), (0.523, 0.2476, -0.01211), (0.4978, 0.2441, -0.02435), (0.4618, 0.2468, -0.03557), (0.4163, 0.2555, -0.04535), (0.363, 0.2699, -0.05331), (0.3041, 0.2895, -0.05914), (0.2417, 0.3135, -0.06262), (0.1783, 0.3409, -0.06362), (0.1163, 0.3708, -0.06209), (0.05808, 0.402, -0.0581), (0.00588, 0.4333, -0.0518), (-0.03828, 0.4634, -0.04343), (-0.07272, 0.4913, -0.03331), (-0.09611, 0.5158, -0.02183), (-0.1075, 0.536, -0.009441), (-0.06814, 0.5641, 0.02841), (-0.03211, 0.5614, 0.03963), (0.0134, 0.5527, 0.04941), (0.06666, 0.5383, 0.05737), (0.1256, 0.5187, 0.0632), (-0.09328, 0.5606, 0.01617), (-0.1066, 0.5511, 0.003392), (0.4978, 0.2441, -0.02435), (0.1281, -0.01222, 0.06355), (0.06743, 0.01549, 0.06713), (0.004399, 0.04379, 0.06816), (-0.05856, 0.07159, 0.06662), (0.1841, -0.03826, 0.05758), (0.2333, -0.06165, 0.04944), (0.2737, -0.08148, 0.03944), (0.3039, -0.09699, 0.02797), (0.3226, -0.1076, 0.01547), (0.3292, -0.1128, 0.002416), (0.3233, -0.1126, -0.01069), (0.3053, -0.1068, -0.02334), (0.2758, -0.09575, -0.03505), (0.2359, -0.07982, -0.04537), (0.1872, -0.05963, -0.05391), (0.1316, -0.03595, -0.06033), (0.07111, -0.009712, -0.06439), (0.008149, 0.01809, -0.06593), (-0.05488, 0.04639, -0.06489), (-0.1156, 0.0741, -0.06132), (-0.1716, 0.1001, -0.05535), (-0.2207, 0.1235, -0.04721), (-0.2612, 0.1434, -0.03721), (-0.2913, 0.1589, -0.02574), (-0.3101, 0.1695, -0.01324), (-0.2928, 0.1687, 0.02557), (-0.2633, 0.1576, 0.03728), (-0.2234, 0.1417, 0.0476), (-0.1747, 0.1215, 0.05614), (-0.119, 0.09783, 0.06256), (-0.3108, 0.1745, 0.01292), (-0.3166, 0.1747, -0.0001854), (0.3053, -0.1068, -0.02334)], [], [(31, 30, 62, 63), (20, 19, 51, 52), (9, 8, 40, 41), (29, 28, 60, 61), (18, 17, 49, 50), (7, 6, 38, 39), (27, 26, 58, 59), (5, 4, 36, 37), (16, 15, 47, 48), (25, 24, 56, 57), (3, 2, 34, 35), (14, 13, 45, 46), (23, 22, 54, 55), (1, 0, 32, 33), (12, 11, 43, 44), (0, 31, 63, 32), (21, 20, 52, 53), (10, 9, 41, 42), (30, 29, 61, 62), (19, 18, 50, 51), (8, 7, 39, 40), (28, 27, 59, 60), (17, 16, 48, 49), (6, 5, 37, 38), (26, 25, 57, 58), (4, 3, 35, 36), (15, 14, 46, 47), (24, 23, 55, 56), (2, 1, 33, 34), (13, 12, 44, 45), (22, 21, 53, 54), (11, 10, 42, 43), (95, 94, 126, 127), (84, 83, 115, 116), (73, 72, 104, 105), (93, 92, 124, 125), (82, 81, 113, 114), (71, 70, 102, 103), (91, 90, 122, 123), (69, 68, 100, 101), (80, 79, 111, 112), (89, 88, 120, 121), (67, 66, 98, 99), (78, 77, 109, 110), (87, 86, 118, 119), (65, 64, 96, 97), (76, 75, 107, 108), (64, 95, 127, 96), (85, 84, 116, 117), (74, 73, 105, 106), (94, 93, 125, 126), (83, 82, 114, 115), (72, 71, 103, 104), (92, 91, 123, 124), (81, 80, 112, 113), (70, 69, 101, 102), (90, 89, 121, 122), (68, 67, 99, 100), (79, 78, 110, 111), (88, 87, 119, 120), (66, 65, 97, 98), (77, 76, 108, 109), (86, 85, 117, 118), (75, 74, 106, 107), (159, 158, 190, 191), (148, 147, 179, 180), (137, 136, 168, 169), (157, 156, 188, 189), (146, 145, 177, 178), (135, 134, 166, 167), (155, 154, 186, 187), (133, 132, 164, 165), (144, 143, 175, 176), (153, 152, 184, 185), (131, 130, 162, 163), (142, 141, 173, 174), (151, 150, 182, 183), (129, 128, 160, 161), (140, 139, 171, 172), (128, 159, 191, 160), (149, 148, 180, 181), (138, 137, 169, 170), (158, 157, 189, 190), (147, 146, 178, 179), (136, 135, 167, 168), (156, 155, 187, 188), (145, 144, 176, 177), (134, 133, 165, 166), (154, 153, 185, 186), (132, 131, 163, 164), (143, 142, 174, 175), (152, 151, 183, 184), (130, 129, 161, 162), (141, 140, 172, 173), (150, 149, 181, 182), (139, 138, 170, 171), (223, 222, 254, 255), (212, 211, 243, 244), (201, 200, 232, 233), (221, 220, 252, 253), (210, 209, 241, 242), (199, 198, 230, 231), (219, 218, 250, 251), (197, 196, 228, 229), (208, 207, 239, 240), (217, 216, 248, 249), (195, 194, 226, 227), (206, 205, 237, 238), (215, 214, 246, 247), (193, 192, 224, 225), (204, 203, 235, 236), (192, 223, 255, 224), (213, 212, 244, 245), (202, 201, 233, 234), (222, 221, 253, 254), (211, 210, 242, 243), (200, 199, 231, 232), (220, 219, 251, 252), (209, 208, 240, 241), (198, 197, 229, 230), (218, 217, 249, 250), (196, 195, 227, 228), (207, 206, 238, 239), (216, 215, 247, 248), (194, 193, 225, 226), (205, 204, 236, 237), (214, 213, 245, 246), (203, 202, 234, 235), (260, 259, 356, 355), (282, 281, 334, 333), (318, 319, 391, 390), (303, 304, 376, 375), (267, 266, 349, 348), (288, 289, 361, 360), (274, 273, 342, 341), (310, 311, 383, 382), (295, 296, 368, 367), (259, 258, 357, 356), (281, 280, 335, 334), (317, 318, 390, 389), (260, 320, 392, 355), (302, 303, 375, 374), (266, 265, 350, 349), (256, 287, 328, 359), (323, 278, 337, 395), (273, 272, 343, 342), (309, 310, 382, 381), (294, 295, 367, 366), (258, 257, 358, 357), (280, 279, 336, 335), (316, 317, 389, 388), (301, 302, 374, 373), (265, 264, 351, 350), (287, 286, 329, 328), (272, 271, 344, 343), (308, 309, 381, 380), (293, 294, 366, 365), (257, 256, 359, 358), (279, 278, 337, 336), (315, 316, 388, 387), (212, 213, 277, 276), (212, 148, 149, 213), (148, 84, 85, 149), (84, 20, 21, 85), (5, 6, 70, 69), (70, 134, 133, 69), (134, 198, 197, 133), (198, 262, 261, 197), (229, 293, 294, 230), (165, 229, 230, 166), (101, 165, 166, 102), (102, 38, 37, 101), (6, 70, 102, 39), (134, 70, 102, 166), (197, 134, 166, 230), (262, 198, 230, 294), (293, 229, 197, 261), (134, 197, 229, 166), (101, 37, 5, 69), (165, 101, 69, 133), (229, 165, 133, 197), (245, 309, 277, 213), (244, 308, 309, 245), (308, 244, 212, 276), (245, 181, 180, 244), (244, 180, 148, 212), (181, 245, 213, 149), (117, 181, 149, 85), (180, 116, 84, 148), (181, 117, 116, 180), (52, 116, 117, 53), (116, 52, 20, 84), (53, 117, 85, 21), (300, 301, 373, 372), (264, 263, 352, 351), (286, 285, 330, 329), (307, 308, 380, 379), (271, 270, 345, 344), (292, 293, 365, 364), (278, 277, 338, 337), (314, 315, 387, 386), (350, 351, 415, 414), (381, 382, 446, 445), (369, 370, 434, 433), (364, 365, 429, 428), (372, 373, 437, 436), (333, 334, 398, 397), (385, 386, 450, 449), (345, 346, 410, 409), (388, 389, 453, 452), (348, 349, 413, 412), (382, 383, 447, 446), (371, 372, 436, 435), (395, 337, 401, 459), (374, 375, 439, 438), (329, 330, 325, 326), (387, 388, 452, 451), (331, 332, 396, 324), (391, 360, 424, 455), (346, 347, 411, 410), (334, 335, 399, 398), (383, 384, 448, 447), (373, 374, 438, 437), (340, 394, 458, 404), (389, 390, 454, 453), (335, 336, 400, 399), (339, 340, 404, 403), (359, 328, 327, 423), (330, 331, 324, 325), (344, 345, 409, 408), (357, 358, 422, 421), (343, 344, 408, 407), (375, 376, 440, 439), (352, 393, 457, 416), (352, 353, 417, 416), (332, 333, 397, 396), (337, 338, 402, 401), (361, 362, 426, 425), (376, 377, 441, 440), (342, 343, 407, 406), (358, 359, 423, 422), (296, 297, 369, 368), (311, 312, 384, 383), (275, 274, 341, 340), (289, 290, 362, 361), (268, 267, 348, 347), (304, 305, 377, 376), (319, 288, 360, 391), (283, 282, 333, 332), (261, 260, 355, 354), (297, 298, 370, 369), (312, 313, 385, 384), (276, 275, 340, 339), (290, 291, 363, 362), (269, 268, 347, 346), (305, 306, 378, 377), (263, 321, 393, 352), (284, 283, 332, 331), (298, 299, 371, 370), (262, 261, 354, 353), (313, 314, 386, 385), (277, 276, 339, 338), (291, 292, 364, 363), (270, 269, 346, 345), (306, 307, 379, 378), (275, 322, 394, 340), (285, 284, 331, 330), (263, 262, 353, 352), (299, 300, 372, 371), (401, 402, 445, 446), (406, 407, 440, 441), (325, 324, 452, 453), (419, 420, 427, 428), (422, 423, 424, 425), (416, 417, 430, 431), (423, 327, 455, 424), (418, 419, 428, 429), (399, 400, 447, 448), (413, 414, 433, 434), (403, 404, 443, 444), (398, 399, 448, 449), (410, 411, 436, 437), (404, 405, 442, 443), (324, 396, 451, 452), (414, 415, 432, 433), (445, 402, 459, 463), (405, 406, 441, 442), (411, 412, 435, 436), (396, 397, 450, 451), (418, 429, 460, 456), (327, 326, 454, 455), (407, 408, 439, 440), (421, 422, 425, 426), (326, 325, 453, 454), (409, 410, 437, 438), (412, 413, 434, 435), (415, 416, 431, 432), (408, 409, 438, 439), (397, 398, 449, 450), (400, 401, 446, 447), (420, 421, 426, 427), (459, 458, 462, 463), (457, 456, 460, 461), (430, 417, 457, 461), (403, 444, 462, 458), (444, 445, 463, 462), (429, 430, 461, 460), (402, 403, 458, 459), (417, 418, 456, 457), (347, 348, 412, 411), (386, 387, 451, 450), (368, 369, 433, 432), (336, 337, 401, 400), (349, 350, 414, 413), (367, 368, 432, 431), (362, 363, 427, 426), (378, 379, 443, 442), (390, 391, 455, 454), (384, 385, 449, 448), (360, 361, 425, 424), (366, 367, 431, 430), (338, 339, 403, 402), (351, 352, 416, 415), (365, 366, 430, 429), (355, 356, 420, 419), (353, 354, 418, 417), (380, 381, 445, 444), (328, 329, 326, 327), (370, 371, 435, 434), (340, 341, 405, 404), (379, 380, 444, 443), (363, 364, 428, 427), (354, 355, 419, 418), (356, 357, 421, 420), (355, 392, 456, 419), (377, 378, 442, 441), (341, 342, 406, 405), (409, 408, 480, 481), (410, 409, 481, 482), (457, 456, 494, 495), (416, 457, 495, 488), (397, 396, 468, 469), (402, 403, 475, 474), (458, 403, 475, 496), (399, 398, 470, 471), (405, 406, 478, 477), (325, 326, 466, 465), (413, 414, 486, 485), (411, 410, 482, 483), (411, 412, 484, 483), (404, 458, 496, 476), (400, 399, 471, 472), (404, 405, 477, 476), (324, 325, 465, 464), (408, 407, 479, 480), (415, 416, 488, 487), (402, 401, 473, 474), (398, 397, 469, 470), (423, 422, 492, 493), (413, 412, 484, 485), (396, 324, 464, 468), (407, 406, 478, 479), (419, 456, 494, 489), (420, 421, 491, 490), (400, 401, 473, 472), (404, 403, 475, 476), (415, 414, 486, 487), (327, 326, 466, 467), (422, 421, 491, 492), (419, 420, 490, 489), (327, 423, 493, 467), (474, 475, 508, 507), (489, 490, 523, 522), (490, 491, 524, 523), (472, 471, 504, 505), (467, 466, 499, 500), (465, 466, 499, 498), (483, 482, 515, 516), (492, 491, 524, 525), (468, 464, 497, 501), (488, 495, 528, 521), (474, 473, 506, 507), (476, 477, 510, 509), (495, 494, 527, 528), (485, 486, 519, 518), (470, 469, 502, 503), (477, 478, 511, 510), (485, 484, 517, 518), (471, 470, 503, 504), (476, 496, 529, 509), (482, 481, 514, 515), (479, 478, 511, 512), (476, 475, 508, 509), (487, 488, 521, 520), (496, 475, 508, 529), (480, 479, 512, 513), (472, 473, 506, 505), (487, 486, 519, 520), (469, 468, 501, 502), (467, 493, 526, 500), (483, 484, 517, 516), (481, 480, 513, 514), (493, 492, 525, 526), (489, 494, 527, 522), (464, 465, 498, 497), (509, 510, 543, 542), (507, 506, 539, 540), (518, 519, 552, 551), (528, 527, 560, 561), (510, 511, 544, 543), (503, 502, 535, 536), (518, 517, 550, 551), (504, 503, 536, 537), (515, 514, 547, 548), (509, 529, 562, 542), (512, 511, 544, 545), (509, 508, 541, 542), (529, 508, 541, 562), (520, 521, 554, 553), (505, 506, 539, 538), (513, 512, 545, 546), (520, 519, 552, 553), (502, 501, 534, 535), (516, 517, 550, 549), (500, 526, 559, 533), (514, 513, 546, 547), (526, 525, 558, 559), (497, 498, 531, 530), (522, 527, 560, 555), (522, 523, 556, 555), (507, 508, 541, 540), (505, 504, 537, 538), (523, 524, 557, 556), (498, 499, 532, 531), (500, 499, 532, 533), (516, 515, 548, 549), (525, 524, 557, 558), (521, 528, 561, 554), (501, 497, 530, 534), (545, 544, 577, 578), (542, 541, 574, 575), (553, 554, 587, 586), (562, 541, 574, 595), (546, 545, 578, 579), (538, 539, 572, 571), (535, 534, 567, 568), (553, 552, 585, 586), (533, 559, 592, 566), (549, 550, 583, 582), (547, 546, 579, 580), (559, 558, 591, 592), (555, 560, 593, 588), (530, 531, 564, 563), (540, 541, 574, 573), (555, 556, 589, 588), (556, 557, 590, 589), (538, 537, 570, 571), (533, 532, 565, 566), (531, 532, 565, 564), (549, 548, 581, 582), (558, 557, 590, 591), (534, 530, 563, 567), (554, 561, 594, 587), (542, 543, 576, 575), (540, 539, 572, 573), (561, 560, 593, 594), (551, 552, 585, 584), (536, 535, 568, 569), (543, 544, 577, 576), (551, 550, 583, 584), (537, 536, 569, 570), (548, 547, 580, 581), (542, 562, 595, 575), (580, 579, 612, 613), (592, 591, 624, 625), (563, 564, 597, 596), (588, 593, 626, 621), (573, 574, 607, 606), (588, 589, 622, 621), (571, 570, 603, 604), (589, 590, 623, 622), (564, 565, 598, 597), (566, 565, 598, 599), (582, 581, 614, 615), (591, 590, 623, 624), (567, 563, 596, 600), (587, 594, 627, 620), (575, 576, 609, 608), (573, 572, 605, 606), (584, 585, 618, 617), (594, 593, 626, 627), (576, 577, 610, 609), (569, 568, 601, 602), (570, 569, 602, 603), (584, 583, 616, 617), (581, 580, 613, 614), (575, 595, 628, 608), (578, 577, 610, 611), (575, 574, 607, 608), (595, 574, 607, 628), (586, 587, 620, 619), (571, 572, 605, 604), (579, 578, 611, 612), (586, 585, 618, 619), (568, 567, 600, 601), (582, 583, 616, 615), (566, 592, 625, 599), (624, 623, 656, 657), (615, 614, 647, 648), (600, 596, 629, 633), (620, 627, 660, 653), (608, 609, 642, 641), (606, 605, 638, 639), (627, 626, 659, 660), (617, 618, 651, 650), (602, 601, 634, 635), (609, 610, 643, 642), (617, 616, 649, 650), (603, 602, 635, 636), (614, 613, 646, 647), (608, 628, 661, 641), (611, 610, 643, 644), (608, 607, 640, 641), (619, 620, 653, 652), (628, 607, 640, 661), (604, 605, 638, 637), (612, 611, 644, 645), (601, 600, 633, 634), (619, 618, 651, 652), (599, 625, 658, 632), (615, 616, 649, 648), (613, 612, 645, 646), (625, 624, 657, 658), (596, 597, 630, 629), (621, 626, 659, 654), (606, 607, 640, 639), (621, 622, 655, 654), (622, 623, 656, 655), (604, 603, 636, 637), (599, 598, 631, 632), (597, 598, 631, 630), (636, 635, 668, 669), (650, 649, 682, 683), (647, 646, 679, 680), (641, 661, 694, 674), (644, 643, 676, 677), (641, 640, 673, 674), (652, 653, 686, 685), (661, 640, 673, 694), (637, 638, 671, 670), (645, 644, 677, 678), (652, 651, 684, 685), (634, 633, 666, 667), (648, 649, 682, 681), (632, 658, 691, 665), (658, 657, 690, 691), (646, 645, 678, 679), (629, 630, 663, 662), (654, 659, 692, 687), (639, 640, 673, 672), (654, 655, 688, 687), (637, 636, 669, 670), (655, 656, 689, 688), (630, 631, 664, 663), (632, 631, 664, 665), (648, 647, 680, 681), (657, 656, 689, 690), (633, 629, 662, 666), (653, 660, 693, 686), (641, 642, 675, 674), (639, 638, 671, 672), (650, 651, 684, 683), (660, 659, 692, 693), (635, 634, 667, 668), (642, 643, 676, 675), (667, 666, 699, 700), (685, 684, 717, 718), (665, 691, 724, 698), (681, 682, 715, 714), (679, 678, 711, 712), (691, 690, 723, 724), (662, 663, 696, 695), (687, 692, 725, 720), (672, 673, 706, 705), (687, 688, 721, 720), (688, 689, 722, 721), (670, 669, 702, 703), (663, 664, 697, 696), (665, 664, 697, 698), (690, 689, 722, 723), (681, 680, 713, 714), (666, 662, 695, 699), (686, 693, 726, 719), (674, 675, 708, 707), (672, 671, 704, 705), (683, 684, 717, 716), (693, 692, 725, 726), (668, 667, 700, 701), (675, 676, 709, 708), (683, 682, 715, 716), (669, 668, 701, 702), (680, 679, 712, 713), (674, 694, 727, 707), (674, 673, 706, 707), (677, 676, 709, 710), (685, 686, 719, 718), (694, 673, 706, 727), (670, 671, 704, 703), (678, 677, 710, 711), (721, 722, 755, 754), (703, 702, 735, 736), (696, 697, 730, 729), (698, 697, 730, 731), (714, 713, 746, 747), (723, 722, 755, 756), (699, 695, 728, 732), (719, 726, 759, 752), (705, 704, 737, 738), (707, 708, 741, 740), (716, 717, 750, 749), (726, 725, 758, 759), (701, 700, 733, 734), (708, 709, 742, 741), (702, 701, 734, 735), (716, 715, 748, 749), (707, 727, 760, 740), (713, 712, 745, 746), (710, 709, 742, 743), (707, 706, 739, 740), (718, 719, 752, 751), (727, 706, 739, 760), (703, 704, 737, 736), (711, 710, 743, 744), (718, 717, 750, 751), (700, 699, 732, 733), (698, 724, 757, 731), (714, 715, 748, 747), (724, 723, 756, 757), (712, 711, 744, 745), (695, 696, 729, 728), (720, 725, 758, 753), (705, 706, 739, 738), (720, 721, 754, 753), (749, 750, 783, 782), (759, 758, 791, 792), (734, 733, 766, 767), (741, 742, 775, 774), (749, 748, 781, 782), (735, 734, 767, 768), (746, 745, 778, 779), (740, 760, 793, 773), (740, 739, 772, 773), (743, 742, 775, 776), (751, 752, 785, 784), (760, 739, 772, 793), (736, 737, 770, 769), (744, 743, 776, 777), (751, 750, 783, 784), (733, 732, 765, 766), (731, 757, 790, 764), (747, 748, 781, 780), (745, 744, 777, 778), (757, 756, 789, 790), (728, 729, 762, 761), (753, 758, 791, 786), (753, 754, 787, 786), (738, 739, 772, 771), (754, 755, 788, 787), (736, 735, 768, 769), (729, 730, 763, 762), (731, 730, 763, 764), (756, 755, 788, 789), (747, 746, 779, 780), (752, 759, 792, 785), (732, 728, 761, 765), (740, 741, 774, 773), (738, 737, 770, 771), (784, 785, 818, 817), (793, 772, 805, 826), (777, 776, 809, 810), (769, 770, 803, 802), (784, 783, 816, 817), (766, 765, 798, 799), (764, 790, 823, 797), (780, 781, 814, 813), (790, 789, 822, 823), (778, 777, 810, 811), (786, 791, 824, 819), (761, 762, 795, 794), (771, 772, 805, 804), (786, 787, 820, 819), (787, 788, 821, 820), (769, 768, 801, 802), (762, 763, 796, 795), (764, 763, 796, 797), (780, 779, 812, 813), (789, 788, 821, 822), (765, 761, 794, 798), (785, 792, 825, 818), (771, 770, 803, 804), (773, 774, 807, 806), (782, 783, 816, 815), (792, 791, 824, 825), (767, 766, 799, 800), (774, 775, 808, 807), (782, 781, 814, 815), (768, 767, 800, 801), (773, 793, 826, 806), (779, 778, 811, 812), (776, 775, 808, 809), (773, 772, 805, 806), (794, 795, 828, 827), (819, 824, 857, 852), (819, 820, 853, 852), (804, 805, 838, 837), (820, 821, 854, 853), (802, 801, 834, 835), (795, 796, 829, 828), (797, 796, 829, 830), (813, 812, 845, 846), (822, 821, 854, 855), (818, 825, 858, 851), (798, 794, 827, 831), (806, 807, 840, 839), (804, 803, 836, 837), (815, 816, 849, 848), (825, 824, 857, 858), (807, 808, 841, 840), (800, 799, 832, 833), (815, 814, 847, 848), (801, 800, 833, 834), (812, 811, 844, 845), (806, 826, 859, 839), (806, 805, 838, 839), (809, 808, 841, 842), (826, 805, 838, 859), (817, 818, 851, 850), (802, 803, 836, 835), (810, 809, 842, 843), (817, 816, 849, 850), (799, 798, 831, 832), (797, 823, 856, 830), (813, 814, 847, 846), (811, 810, 843, 844), (823, 822, 855, 856), (831, 827, 860, 864), (851, 858, 891, 884), (837, 836, 869, 870), (839, 840, 873, 872), (858, 857, 890, 891), (848, 849, 882, 881), (833, 832, 865, 866), (840, 841, 874, 873), (848, 847, 880, 881), (834, 833, 866, 867), (839, 859, 892, 872), (845, 844, 877, 878), (842, 841, 874, 875), (839, 838, 871, 872), (850, 851, 884, 883), (859, 838, 871, 892), (843, 842, 875, 876), (835, 836, 869, 868), (850, 849, 882, 883), (832, 831, 864, 865), (830, 856, 889, 863), (846, 847, 880, 879), (844, 843, 876, 877), (856, 855, 888, 889), (852, 857, 890, 885), (827, 828, 861, 860), (837, 838, 871, 870), (852, 853, 886, 885), (853, 854, 887, 886), (835, 834, 867, 868), (830, 829, 862, 863), (828, 829, 862, 861), (846, 845, 878, 879), (855, 854, 887, 888), (878, 877, 910, 911), (889, 888, 921, 922), (875, 874, 907, 908), (885, 890, 923, 918), (885, 886, 919, 918), (883, 884, 917, 916), (868, 869, 902, 901), (876, 875, 908, 909), (868, 867, 900, 901), (883, 882, 915, 916), (879, 880, 913, 912), (888, 887, 920, 921), (863, 889, 922, 896), (884, 891, 924, 917), (877, 876, 909, 910), (860, 861, 894, 893), (870, 869, 902, 903), (891, 890, 923, 924), (870, 871, 904, 903), (886, 887, 920, 919), (861, 862, 895, 894), (863, 862, 895, 896), (867, 866, 899, 900), (879, 878, 911, 912), (872, 892, 925, 905), (872, 871, 904, 905), (864, 860, 893, 897), (872, 873, 906, 905), (892, 871, 904, 925), (881, 882, 915, 914), (873, 874, 907, 906), (865, 864, 897, 898), (866, 865, 898, 899), (881, 880, 913, 914)])
me_circle_004.polygons.foreach_set('use_smooth', [True] * 813)
me_circle_004.materials.append(mat_material_002)
me_circle_004.use_remesh_preserve_volume = False
me_circle_004.use_remesh_preserve_attributes = False
me_circle_004.use_mirror_x = True
me_circle_004.update()

# ---- objects
ob_circle_001 = bpy.data.objects.new('Circle.001', me_circle_006)
ob_point_001 = bpy.data.objects.new('Point.001', light_point_001)
ob_point = bpy.data.objects.new('Point', light_point)
ob_circle_004 = bpy.data.objects.new('Circle.004', me_circle_004)

# ---- transforms, parenting, visibility, modifiers, constraints
ob_circle_001.location = (9.537e-07, -1.907e-06, -7.629e-06)
ob_circle_001.rotation_euler = (1.576, -0.5236, 0.0003814)
ob_circle_001.scale = (9.621, 9.624, 50.72)
ob_circle_001.lineart.crease_threshold = 0.0
ob_circle_001.use_mesh_mirror_x = True
ob_point_001.location = (-14.3, 67.36, 8.523)
ob_point_001.scale = (16.26, 16.26, 16.26)
ob_point_001.lineart.crease_threshold = 0.0
ob_point.location = (-14.3, 67.36, 8.523)
ob_point.scale = (16.26, 16.26, 16.26)
ob_point.lineart.crease_threshold = 0.0
ob_circle_004.location = (9.537e-07, -1.907e-06, -7.629e-06)
ob_circle_004.rotation_euler = (1.576, -0.5236, 0.0003814)
ob_circle_004.scale = (9.621, 9.624, 50.72)
ob_circle_004.lineart.crease_threshold = 0.0
ob_circle_004.use_mesh_mirror_x = True

# ---- collection membership
col_collection_1.objects.link(ob_circle_001)
col_collection_1.objects.link(ob_point_001)
col_collection_1.objects.link(ob_point)
col_collection_1.objects.link(ob_circle_004)

# ---- scene / render settings (as saved in the file)
scene.frame_start = 1; scene.frame_end = 250; scene.frame_set(0)
scene.render.engine = 'BLENDER_EEVEE_NEXT'
scene.render.resolution_percentage = 50
scene.render.dither_intensity = 0.0
scene.cycles.use_denoising = False
scene.cycles.samples = 10
scene.cycles.sampling_pattern = 'TABULATED_SOBOL'
scene.cycles.light_sampling_threshold = 0.0
scene.cycles.use_adaptive_sampling = False
scene.cycles.use_light_tree = False
scene.cycles.blur_glossy = 0.0
scene.cycles.pixel_filter_type = 'GAUSSIAN'
scene.cycles.sample_clamp_indirect = 0.0
scene.view_settings.view_transform = 'Standard'
bpy.context.view_layer.update()

# ---- added for rendering (the .blend has no active camera): camera
cam_auto = bpy.data.cameras.new('AutoCamera')
cam_auto.lens = 50.0
cam_auto.sensor_width = 36.0
cam_auto.clip_end = 1571.06
ob_auto_camera = bpy.data.objects.new('AutoCamera', cam_auto)
scene.collection.objects.link(ob_auto_camera)
ob_auto_camera.location = (91.0609, -81.1271, 96.8352)
ob_auto_camera.rotation_euler = (1.09748, -7.21219e-08, 0.694738)
scene.camera = ob_auto_camera
bpy.context.view_layer.update()
